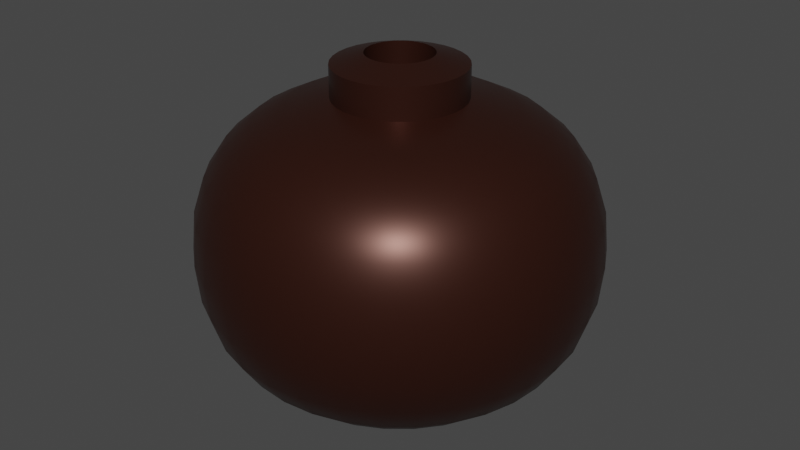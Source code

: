 # Source: firebomb.blend  (saved by Blender 3.6.11; exported with 4.5.12 LTS)
import bpy
from mathutils import Matrix  # noqa: F401  (used for matrix-valued properties, if any)

bpy.ops.wm.read_factory_settings(use_empty=True)
scene = bpy.context.scene
scene.name = 'Scene'

# ---- collections
col_collection = bpy.data.collections.new('Collection'); scene.collection.children.link(col_collection)

# ---- materials (node trees are filled in below, after node groups)
mat_material_001 = bpy.data.materials.new('Material.001')
mat_material_001.use_transparent_shadow = False

# ---- material node trees
mat_material_001.use_nodes = True; mat_material_001.node_tree.nodes.clear()
_N = mat_material_001.node_tree.nodes; _L = mat_material_001.node_tree.links
n0 = _N.new('ShaderNodeBsdfPrincipled'); n0.name = 'Principled BSDF'; n0.location = (10, 300)
n0.distribution = 'GGX'
n0.subsurface_method = 'RANDOM_WALK_SKIN'
n0.inputs[0].default_value = (0.05239, 0.01585, 0.009554, 1.0)
n0.inputs[1].default_value = 0.5818
n0.inputs[2].default_value = 0.3682
n0.inputs[3].default_value = 1.45
n0.inputs[27].default_value = (0.0, 0.0, 0.0, 1.0)
n0.inputs[28].default_value = 1.0
n1 = _N.new('ShaderNodeOutputMaterial'); n1.name = 'Material Output'; n1.location = (300, 300)
_L.new(n0.outputs[0], n1.inputs[0])
n1.is_active_output = True

# ---- world
world_world = bpy.data.worlds.new('World'); scene.world = world_world
world_world.use_nodes = True; world_world.node_tree.nodes.clear()
_N = world_world.node_tree.nodes; _L = world_world.node_tree.links
n0 = _N.new('ShaderNodeOutputWorld'); n0.name = 'World Output'; n0.location = (300, 300)
n1 = _N.new('ShaderNodeBackground'); n1.name = 'Background'; n1.location = (10, 300)
n1.inputs[0].default_value = (0.05088, 0.05088, 0.05088, 1.0)
_L.new(n1.outputs[0], n0.inputs[0])
n0.is_active_output = True
world_world.color = (0.05088, 0.05088, 0.05088)
world_world.use_sun_shadow = False
world_world.sun_shadow_jitter_overblur = 0.0

# ---- meshes
me_sphere = bpy.data.meshes.new('Sphere')
me_sphere.from_pydata([(4.709e-08, 0.03889, 0.04988), (4.709e-08, 0.0582, 0.03735), (4.709e-08, 0.06865, 0.0154), (4.709e-08, 0.07, 0.001748), (4.709e-08, 0.06865, -0.01191), (4.709e-08, 0.0582, -0.03386), (4.827e-08, 0.01161, 0.05472), (0.004442, 0.02233, 0.05378), (0.007587, 0.03814, 0.04988), (0.009657, 0.04855, 0.04466), (0.01135, 0.05708, 0.03735), (0.01262, 0.06343, 0.02762), (0.01339, 0.06734, 0.0154), (0.01366, 0.06865, 0.001748), (0.01339, 0.06734, -0.01191), (0.01262, 0.06343, -0.02413), (0.01135, 0.05708, -0.03386), (0.009657, 0.04855, -0.04117), (0.007587, 0.03814, -0.04639), (0.005226, 0.02627, -0.05007), (0.002664, 0.01339, -0.05291), (-0.002264, 0.01138, 0.05472), (0.008713, 0.02103, 0.05378), (0.01488, 0.03593, 0.04988), (0.01894, 0.04573, 0.04466), (0.02227, 0.05377, 0.03735), (0.02475, 0.05975, 0.02762), (0.02627, 0.06343, 0.0154), (0.02679, 0.06467, 0.001748), (0.02627, 0.06343, -0.01191), (0.02475, 0.05975, -0.02413), (0.02227, 0.05377, -0.03386), (0.01894, 0.04573, -0.04117), (0.01488, 0.03593, -0.04639), (0.01025, 0.02475, -0.05007), (0.005226, 0.01262, -0.05291), (-0.004442, 0.01072, 0.05472), (0.01265, 0.01893, 0.05378), (0.02161, 0.03234, 0.04988), (0.0275, 0.04116, 0.04466), (0.03234, 0.04839, 0.03735), (0.03593, 0.05377, 0.02762), (0.03814, 0.05708, 0.0154), (0.03889, 0.0582, 0.001748), (0.03814, 0.05708, -0.01191), (0.03593, 0.05377, -0.02413), (0.03234, 0.04839, -0.03386), (0.0275, 0.04116, -0.04117), (0.02161, 0.03234, -0.04639), (0.01488, 0.02227, -0.05007), (0.007587, 0.01135, -0.05291), (-0.006448, 0.009651, 0.05472), (0.0161, 0.0161, 0.05378), (0.0275, 0.0275, 0.04988), (0.035, 0.035, 0.04466), (0.04116, 0.04116, 0.03735), (0.04573, 0.04573, 0.02762), (0.04855, 0.04855, 0.0154), (0.0495, 0.0495, 0.001748), (0.04855, 0.04855, -0.01191), (0.04573, 0.04573, -0.02413), (0.04116, 0.04116, -0.03386), (0.035, 0.035, -0.04117), (0.0275, 0.0275, -0.04639), (0.01894, 0.01894, -0.05007), (0.009657, 0.009656, -0.05291), (-0.008207, 0.008207, 0.05472), (0.01893, 0.01265, 0.05378), (0.03234, 0.02161, 0.04988), (0.04116, 0.0275, 0.04466), (0.04839, 0.03234, 0.03735), (0.05377, 0.03593, 0.02762), (0.05708, 0.03814, 0.0154), (0.0582, 0.03889, 0.001748), (0.05708, 0.03814, -0.01191), (0.05377, 0.03593, -0.02413), (0.04839, 0.03234, -0.03386), (0.04116, 0.0275, -0.04117), (0.03234, 0.02161, -0.04639), (0.02227, 0.01488, -0.05007), (0.01135, 0.007587, -0.05291), (-0.00965, 0.006448, 0.05472), (-0.01072, 0.004442, 0.05472), (0.02103, 0.008713, 0.05378), (0.03593, 0.01488, 0.04988), (0.04573, 0.01894, 0.04466), (0.05377, 0.02227, 0.03735), (0.05975, 0.02475, 0.02762), (0.06343, 0.02627, 0.0154), (0.06467, 0.02679, 0.001748), (0.06343, 0.02627, -0.01191), (0.05975, 0.02475, -0.02413), (0.05377, 0.02227, -0.03386), (0.04573, 0.01894, -0.04117), (0.03593, 0.01488, -0.04639), (0.02475, 0.01025, -0.05007), (0.01262, 0.005226, -0.05291), (-0.01138, 0.002264, 0.05472), (0.02233, 0.004442, 0.05378), (0.03814, 0.007587, 0.04988), (0.04855, 0.009656, 0.04466), (0.05708, 0.01135, 0.03735), (0.06343, 0.01262, 0.02762), (0.06734, 0.01339, 0.0154), (0.06866, 0.01366, 0.001748), (0.06734, 0.01339, -0.01191), (0.06343, 0.01262, -0.02413), (0.05708, 0.01135, -0.03386), (0.04855, 0.009656, -0.04117), (0.03814, 0.007587, -0.04639), (0.02627, 0.005226, -0.05007), (0.01339, 0.002664, -0.05291), (-0.01161, 2.158e-08, 0.05472), (0.02277, 1.819e-08, 0.05378), (0.03889, 1.593e-08, 0.04988), (0.0495, 2.063e-08, 0.04466), (0.0582, 1.333e-08, 0.03735), (0.06467, 2.271e-08, 0.02762), (0.06866, 1.333e-08, 0.0154), (0.07, 8.11e-09, 0.001748), (0.06866, 1.333e-08, -0.01191), (0.06467, 2.271e-08, -0.02413), (0.0582, 1.333e-08, -0.03386), (0.0495, 2.063e-08, -0.04117), (0.03889, 1.593e-08, -0.04639), (0.02679, 1.802e-08, -0.05007), (0.01366, 1.88e-08, -0.05291), (-0.01138, -0.002264, 0.05472), (0.02233, -0.004442, 0.05378), (0.03814, -0.007587, 0.04988), (0.04855, -0.009656, 0.04466), (0.05708, -0.01135, 0.03735), (0.06343, -0.01262, 0.02762), (0.06734, -0.01339, 0.0154), (0.06866, -0.01366, 0.001748), (0.06734, -0.01339, -0.01191), (0.06343, -0.01262, -0.02413), (0.05708, -0.01135, -0.03386), (0.04855, -0.009656, -0.04117), (0.03814, -0.007587, -0.04639), (0.02627, -0.005226, -0.05007), (0.01339, -0.002664, -0.05291), (-0.01072, -0.004442, 0.05472), (0.02103, -0.008713, 0.05378), (0.03593, -0.01488, 0.04988), (0.04573, -0.01894, 0.04466), (0.05377, -0.02227, 0.03735), (0.05975, -0.02475, 0.02762), (0.06343, -0.02627, 0.0154), (0.06467, -0.02679, 0.001748), (0.06343, -0.02627, -0.01191), (0.05975, -0.02475, -0.02413), (0.05377, -0.02227, -0.03386), (0.04573, -0.01894, -0.04117), (0.03593, -0.01488, -0.04639), (0.02475, -0.01025, -0.05007), (0.01262, -0.005226, -0.05291), (-0.009651, -0.006448, 0.05472), (0.01893, -0.01265, 0.05378), (0.03234, -0.02161, 0.04988), (0.04116, -0.0275, 0.04466), (0.04839, -0.03234, 0.03735), (0.05377, -0.03593, 0.02762), (0.05708, -0.03814, 0.0154), (0.0582, -0.03889, 0.001748), (0.05708, -0.03814, -0.01191), (0.05377, -0.03593, -0.02413), (0.04839, -0.03234, -0.03386), (0.04116, -0.0275, -0.04117), (0.03234, -0.02161, -0.04639), (0.02227, -0.01488, -0.05007), (0.01135, -0.007587, -0.05291), (-0.008207, -0.008207, 0.05472), (0.0161, -0.0161, 0.05378), (0.0275, -0.0275, 0.04988), (0.035, -0.035, 0.04466), (0.04116, -0.04116, 0.03735), (0.04573, -0.04573, 0.02762), (0.04855, -0.04855, 0.0154), (0.0495, -0.0495, 0.001748), (0.04855, -0.04855, -0.01191), (0.04573, -0.04573, -0.02413), (0.04116, -0.04116, -0.03386), (0.035, -0.035, -0.04117), (0.0275, -0.0275, -0.04639), (0.01894, -0.01894, -0.05007), (0.009657, -0.009656, -0.05291), (-0.006448, -0.009651, 0.05472), (0.01265, -0.01893, 0.05378), (0.02161, -0.03234, 0.04988), (0.0275, -0.04116, 0.04466), (0.03234, -0.04839, 0.03735), (0.03593, -0.05377, 0.02762), (0.03814, -0.05708, 0.0154), (0.03889, -0.0582, 0.001748), (0.03814, -0.05708, -0.01191), (0.03593, -0.05377, -0.02413), (0.03234, -0.04839, -0.03386), (0.0275, -0.04116, -0.04117), (0.02161, -0.03234, -0.04639), (0.01488, -0.02227, -0.05007), (0.007587, -0.01135, -0.05291), (-0.004442, -0.01072, 0.05472), (0.008713, -0.02103, 0.05378), (0.01488, -0.03593, 0.04988), (0.01894, -0.04573, 0.04466), (0.02227, -0.05377, 0.03735), (0.02475, -0.05975, 0.02762), (0.02627, -0.06343, 0.0154), (0.02679, -0.06467, 0.001748), (0.02627, -0.06343, -0.01191), (0.02475, -0.05975, -0.02413), (0.02227, -0.05377, -0.03386), (0.01894, -0.04573, -0.04117), (0.01488, -0.03593, -0.04639), (0.01025, -0.02475, -0.05007), (0.005226, -0.01262, -0.05291), (-0.002264, -0.01138, 0.05472), (0.004442, -0.02233, 0.05378), (0.007587, -0.03814, 0.04988), (0.009657, -0.04855, 0.04466), (0.01135, -0.05708, 0.03735), (0.01262, -0.06343, 0.02762), (0.01339, -0.06734, 0.0154), (0.01366, -0.06865, 0.001748), (0.01339, -0.06734, -0.01191), (0.01262, -0.06343, -0.02413), (0.01135, -0.05708, -0.03386), (0.009657, -0.04855, -0.04117), (0.007587, -0.03814, -0.04639), (0.005226, -0.02627, -0.05007), (0.002664, -0.01339, -0.05291), (4.694e-08, -0.01161, 0.05472), (4.491e-08, -0.02277, 0.05378), (4.031e-08, -0.03889, 0.04988), (4.605e-08, -0.0495, 0.04466), (3.979e-08, -0.0582, 0.03735), (4.918e-08, -0.06467, 0.02762), (3.77e-08, -0.06865, 0.0154), (2.414e-08, -0.07, 0.001748), (3.77e-08, -0.06865, -0.01191), (4.918e-08, -0.06467, -0.02413), (3.979e-08, -0.0582, -0.03386), (4.605e-08, -0.0495, -0.04117), (4.031e-08, -0.03889, -0.04639), (4.344e-08, -0.02679, -0.05007), (4.657e-08, -0.01366, -0.05291), (0.002264, -0.01138, 0.05472), (-0.004442, -0.02233, 0.05378), (-0.007587, -0.03814, 0.04988), (-0.009656, -0.04855, 0.04466), (-0.01135, -0.05708, 0.03735), (-0.01262, -0.06343, 0.02762), (-0.01339, -0.06734, 0.0154), (-0.01366, -0.06865, 0.001748), (-0.01339, -0.06734, -0.01191), (-0.01262, -0.06343, -0.02413), (-0.01135, -0.05708, -0.03386), (-0.009656, -0.04855, -0.04117), (-0.007587, -0.03814, -0.04639), (-0.005226, -0.02627, -0.05007), (-0.002664, -0.01339, -0.05291), (0.004442, -0.01072, 0.05472), (-0.008713, -0.02103, 0.05378), (-0.01488, -0.03593, 0.04988), (-0.01894, -0.04573, 0.04466), (-0.02227, -0.05377, 0.03735), (-0.02475, -0.05975, 0.02762), (-0.02627, -0.06343, 0.0154), (-0.02679, -0.06467, 0.001748), (-0.02627, -0.06343, -0.01191), (-0.02475, -0.05975, -0.02413), (-0.02227, -0.05377, -0.03386), (-0.01894, -0.04573, -0.04117), (-0.01488, -0.03593, -0.04639), (-0.01025, -0.02475, -0.05007), (-0.005226, -0.01262, -0.05291), (0.006448, -0.009651, 0.05472), (-0.01265, -0.01893, 0.05378), (-0.02161, -0.03234, 0.04988), (-0.0275, -0.04116, 0.04466), (-0.03234, -0.04839, 0.03735), (-0.03593, -0.05377, 0.02762), (-0.03814, -0.05708, 0.0154), (-0.03889, -0.0582, 0.001748), (-0.03814, -0.05708, -0.01191), (-0.03593, -0.05377, -0.02413), (-0.03234, -0.04839, -0.03386), (-0.0275, -0.04116, -0.04117), (-0.02161, -0.03234, -0.04639), (-0.01488, -0.02227, -0.05007), (-0.007587, -0.01135, -0.05291), (0.008207, -0.008207, 0.05472), (-0.0161, -0.0161, 0.05378), (-0.0275, -0.0275, 0.04988), (-0.035, -0.035, 0.04466), (-0.04116, -0.04116, 0.03735), (-0.04573, -0.04573, 0.02762), (-0.04855, -0.04855, 0.0154), (-0.0495, -0.0495, 0.001748), (-0.04855, -0.04855, -0.01191), (-0.04573, -0.04573, -0.02413), (-0.04116, -0.04116, -0.03386), (-0.035, -0.035, -0.04117), (-0.0275, -0.0275, -0.04639), (-0.01894, -0.01894, -0.05007), (-0.009656, -0.009656, -0.05291), (4.709e-08, 1.958e-08, -0.05425), (0.009651, -0.006448, 0.05472), (-0.01893, -0.01265, 0.05378), (-0.03234, -0.02161, 0.04988), (-0.04116, -0.0275, 0.04466), (-0.04839, -0.03234, 0.03735), (-0.05377, -0.03593, 0.02762), (-0.05708, -0.03814, 0.0154), (-0.0582, -0.03889, 0.001748), (-0.05708, -0.03814, -0.01191), (-0.05377, -0.03593, -0.02413), (-0.04839, -0.03234, -0.03386), (-0.04116, -0.0275, -0.04117), (-0.03234, -0.02161, -0.04639), (-0.02227, -0.01488, -0.05007), (-0.01135, -0.007587, -0.05291), (0.01072, -0.004442, 0.05472), (-0.02103, -0.008713, 0.05378), (-0.03593, -0.01488, 0.04988), (-0.04573, -0.01894, 0.04466), (-0.05377, -0.02227, 0.03735), (-0.05975, -0.02475, 0.02762), (-0.06343, -0.02627, 0.0154), (-0.06467, -0.02679, 0.001748), (-0.06343, -0.02627, -0.01191), (-0.05975, -0.02475, -0.02413), (-0.05377, -0.02227, -0.03386), (-0.04573, -0.01894, -0.04117), (-0.03593, -0.01488, -0.04639), (-0.02475, -0.01025, -0.05007), (-0.01262, -0.005226, -0.05291), (0.01138, -0.002264, 0.05472), (-0.02233, -0.004442, 0.05378), (-0.03814, -0.007587, 0.04988), (-0.04855, -0.009656, 0.04466), (-0.05708, -0.01135, 0.03735), (-0.06343, -0.01262, 0.02762), (-0.06734, -0.01339, 0.0154), (-0.06865, -0.01366, 0.001748), (-0.06734, -0.01339, -0.01191), (-0.06343, -0.01262, -0.02413), (-0.05708, -0.01135, -0.03386), (-0.04855, -0.009656, -0.04117), (-0.03814, -0.007587, -0.04639), (-0.02627, -0.005226, -0.05007), (-0.01339, -0.002664, -0.05291), (0.01161, 1.981e-08, 0.05472), (-0.02277, 2.263e-08, 0.05378), (-0.03889, 3.002e-08, 0.04988), (-0.0495, 2.167e-08, 0.04466), (-0.0582, 3.106e-08, 0.03735), (-0.06467, 2.063e-08, 0.02762), (-0.06865, 3.836e-08, 0.0154), (-0.07, 5.088e-08, 0.001748), (-0.06865, 3.836e-08, -0.01191), (-0.06467, 2.063e-08, -0.02413), (-0.0582, 3.106e-08, -0.03386), (-0.0495, 2.167e-08, -0.04117), (-0.03889, 3.002e-08, -0.04639), (-0.02679, 2.323e-08, -0.05007), (-0.01366, 2.089e-08, -0.05291), (0.01138, 0.002264, 0.05472), (-0.02233, 0.004442, 0.05378), (-0.03814, 0.007587, 0.04988), (-0.04855, 0.009656, 0.04466), (-0.05708, 0.01135, 0.03735), (-0.06343, 0.01262, 0.02762), (-0.06734, 0.01339, 0.0154), (-0.06865, 0.01366, 0.001748), (-0.06734, 0.01339, -0.01191), (-0.06343, 0.01262, -0.02413), (-0.05708, 0.01135, -0.03386), (-0.04855, 0.009656, -0.04117), (-0.03814, 0.007587, -0.04639), (-0.02627, 0.005226, -0.05007), (-0.01339, 0.002664, -0.05291), (0.01072, 0.004442, 0.05472), (-0.02103, 0.008713, 0.05378), (-0.03593, 0.01488, 0.04988), (-0.04573, 0.01894, 0.04466), (-0.05377, 0.02227, 0.03735), (-0.05975, 0.02475, 0.02762), (-0.06343, 0.02627, 0.0154), (-0.06467, 0.02679, 0.001748), (-0.06343, 0.02627, -0.01191), (-0.05975, 0.02475, -0.02413), (-0.05377, 0.02227, -0.03386), (-0.04573, 0.01894, -0.04117), (-0.03593, 0.01488, -0.04639), (-0.02475, 0.01025, -0.05007), (-0.01262, 0.005226, -0.05291), (4.738e-08, 2.048e-08, 0.05586), (-0.01893, 0.01265, 0.05378), (-0.03234, 0.02161, 0.04988), (-0.04116, 0.0275, 0.04466), (-0.04839, 0.03234, 0.03735), (-0.05377, 0.03593, 0.02762), (-0.05708, 0.03814, 0.0154), (-0.0582, 0.03889, 0.001748), (-0.05708, 0.03814, -0.01191), (-0.05377, 0.03593, -0.02413), (-0.04839, 0.03234, -0.03386), (-0.04116, 0.0275, -0.04117), (-0.03234, 0.02161, -0.04639), (-0.02227, 0.01488, -0.05007), (-0.01135, 0.007587, -0.05291), (0.009651, 0.006448, 0.05472), (-0.0161, 0.0161, 0.05378), (-0.0275, 0.0275, 0.04988), (-0.035, 0.035, 0.04466), (-0.04116, 0.04116, 0.03735), (-0.04573, 0.04573, 0.02762), (-0.04855, 0.04855, 0.0154), (-0.0495, 0.0495, 0.001748), (-0.04855, 0.04855, -0.01191), (-0.04573, 0.04573, -0.02413), (-0.04116, 0.04116, -0.03386), (-0.035, 0.035, -0.04117), (-0.0275, 0.0275, -0.04639), (-0.01894, 0.01894, -0.05007), (-0.009656, 0.009656, -0.05291), (0.008207, 0.008207, 0.05472), (-0.01265, 0.01893, 0.05378), (-0.02161, 0.03234, 0.04988), (-0.0275, 0.04116, 0.04466), (-0.03234, 0.04839, 0.03735), (-0.03593, 0.05377, 0.02762), (-0.03814, 0.05708, 0.0154), (-0.03889, 0.0582, 0.001748), (-0.03814, 0.05708, -0.01191), (-0.03593, 0.05377, -0.02413), (-0.03234, 0.04839, -0.03386), (-0.0275, 0.04116, -0.04117), (-0.02161, 0.03234, -0.04639), (-0.01488, 0.02227, -0.05007), (-0.007587, 0.01135, -0.05291), (0.006448, 0.009651, 0.05472), (-0.008713, 0.02103, 0.05378), (-0.01488, 0.03593, 0.04988), (-0.01894, 0.04573, 0.04466), (-0.02227, 0.05377, 0.03735), (-0.02475, 0.05975, 0.02762), (-0.02627, 0.06343, 0.0154), (-0.02679, 0.06467, 0.001748), (-0.02627, 0.06343, -0.01191), (-0.02475, 0.05975, -0.02413), (-0.02227, 0.05377, -0.03386), (-0.01894, 0.04573, -0.04117), (-0.01488, 0.03593, -0.04639), (-0.01025, 0.02475, -0.05007), (-0.005226, 0.01262, -0.05291), (0.002264, 0.01138, 0.05472), (-0.004442, 0.02233, 0.05378), (-0.007587, 0.03814, 0.04988), (-0.009656, 0.04855, 0.04466), (-0.01135, 0.05708, 0.03735), (-0.01262, 0.06343, 0.02762), (-0.01339, 0.06734, 0.0154), (-0.01366, 0.06865, 0.001748), (-0.01339, 0.06734, -0.01191), (-0.01262, 0.06343, -0.02413), (-0.01135, 0.05708, -0.03386), (-0.009656, 0.04855, -0.04117), (-0.007587, 0.03814, -0.04639), (-0.005226, 0.02627, -0.05007), (-0.002664, 0.01339, -0.05291), (0.004442, 0.01072, 0.05472), (5.2e-08, 0.02277, 0.05378), (5.335e-08, 0.0495, 0.04466), (5.126e-08, 0.06467, 0.02762), (5.126e-08, 0.06467, -0.02413), (5.335e-08, 0.0495, -0.04117), (6.221e-08, 0.03889, -0.04639), (5.178e-08, 0.02679, -0.05007), (4.813e-08, 0.01366, -0.05291), (0.005226, 0.01262, -0.05291), (0.002664, 0.01339, -0.05291), (0.007587, 0.01135, -0.05291), (0.009657, 0.009656, -0.05291), (0.01135, 0.007587, -0.05291), (0.01262, 0.005226, -0.05291), (0.01339, 0.002664, -0.05291), (0.01366, 1.88e-08, -0.05291), (0.01339, -0.002664, -0.05291), (0.01262, -0.005226, -0.05291), (0.01135, -0.007587, -0.05291), (0.009657, -0.009656, -0.05291), (0.007587, -0.01135, -0.05291), (0.005226, -0.01262, -0.05291), (0.002664, -0.01339, -0.05291), (4.657e-08, -0.01366, -0.05291), (-0.002664, -0.01339, -0.05291), (-0.005226, -0.01262, -0.05291), (-0.007587, -0.01135, -0.05291), (-0.009656, -0.009656, -0.05291), (-0.01135, -0.007587, -0.05291), (-0.01262, -0.005226, -0.05291), (-0.01339, -0.002664, -0.05291), (-0.01366, 2.089e-08, -0.05291), (-0.01339, 0.002664, -0.05291), (-0.01262, 0.005226, -0.05291), (-0.01135, 0.007587, -0.05291), (-0.009656, 0.009656, -0.05291), (-0.007587, 0.01135, -0.05291), (-0.005226, 0.01262, -0.05291), (-0.002664, 0.01339, -0.05291), (4.813e-08, 0.01366, -0.05291), (0.002264, 0.01138, 0.0684), (0.004442, 0.02233, 0.06494), (0.004442, 0.01072, 0.0684), (0.008713, 0.02103, 0.06494), (0.006448, 0.009651, 0.0684), (0.01265, 0.01893, 0.06494), (0.008207, 0.008207, 0.0684), (0.0161, 0.0161, 0.06494), (0.009651, 0.006448, 0.0684), (0.01893, 0.01265, 0.06494), (0.01072, 0.004442, 0.0684), (0.02103, 0.008713, 0.06494), (0.01138, 0.002264, 0.0684), (0.02233, 0.004442, 0.06494), (0.01161, 1.973e-08, 0.0684), (0.02277, 1.907e-08, 0.06494), (0.01138, -0.002264, 0.0684), (0.02233, -0.004442, 0.06494), (0.01072, -0.004442, 0.0684), (0.02103, -0.008713, 0.06494), (0.009651, -0.006448, 0.0684), (0.01893, -0.01265, 0.06494), (0.008207, -0.008207, 0.0684), (0.0161, -0.0161, 0.06494), (0.006448, -0.009651, 0.0684), (0.01265, -0.01893, 0.06494), (0.004442, -0.01072, 0.0684), (0.008713, -0.02103, 0.06494), (0.002264, -0.01138, 0.0684), (0.004442, -0.02233, 0.06494), (4.649e-08, -0.01161, 0.0684), (4.383e-08, -0.02277, 0.06494), (-0.002264, -0.01138, 0.0684), (-0.004442, -0.02233, 0.06494), (-0.004442, -0.01072, 0.0684), (-0.008713, -0.02103, 0.06494), (-0.006448, -0.009651, 0.0684), (-0.01265, -0.01893, 0.06494), (-0.008207, -0.008207, 0.0684), (-0.0161, -0.0161, 0.06494), (-0.009651, -0.006448, 0.0684), (-0.01893, -0.01265, 0.06494), (-0.01072, -0.004442, 0.0684), (-0.02103, -0.008713, 0.06494), (-0.01138, -0.002264, 0.0684), (-0.02233, -0.004442, 0.06494), (-0.01161, 2.151e-08, 0.0684), (-0.02277, 2.35e-08, 0.06494), (-0.01138, 0.002264, 0.0684), (-0.02233, 0.004442, 0.06494), (-0.01072, 0.004442, 0.0684), (-0.02103, 0.008713, 0.06494), (-0.00965, 0.006448, 0.0684), (-0.01893, 0.01265, 0.06494), (-0.008207, 0.008207, 0.0684), (-0.0161, 0.0161, 0.06494), (-0.006448, 0.009651, 0.0684), (-0.01265, 0.01893, 0.06494), (-0.004442, 0.01072, 0.0684), (-0.008713, 0.02103, 0.06494), (-0.002264, 0.01138, 0.0684), (-0.004442, 0.02233, 0.06494), (4.782e-08, 0.01161, 0.0684), (5.092e-08, 0.02277, 0.06494)], [], [(476, 1, 10, 11), (480, 479, 18, 19), (2, 476, 11, 12), (513, 480, 19, 483), (3, 2, 12, 13), (21, 398, 6), (307, 481, 20), (4, 3, 13, 14), (36, 398, 21), (477, 4, 14, 15), (0, 474, 7, 8), (5, 477, 15, 16), (475, 0, 8, 9), (478, 5, 16, 17), (1, 475, 9, 10), (479, 478, 17, 18), (17, 16, 31, 32), (10, 9, 24, 25), (18, 17, 32, 33), (11, 10, 25, 26), (19, 18, 33, 34), (12, 11, 26, 27), (483, 19, 34, 482), (13, 12, 27, 28), (51, 398, 36), (307, 20, 35), (14, 13, 28, 29), (66, 398, 51), (15, 14, 29, 30), (8, 7, 22, 23), (16, 15, 30, 31), (9, 8, 23, 24), (307, 35, 50), (29, 28, 43, 44), (81, 398, 66), (30, 29, 44, 45), (23, 22, 37, 38), (31, 30, 45, 46), (24, 23, 38, 39), (32, 31, 46, 47), (25, 24, 39, 40), (33, 32, 47, 48), (26, 25, 40, 41), (34, 33, 48, 49), (27, 26, 41, 42), (482, 34, 49, 484), (28, 27, 42, 43), (82, 398, 81), (48, 47, 62, 63), (41, 40, 55, 56), (49, 48, 63, 64), (42, 41, 56, 57), (484, 49, 64, 485), (43, 42, 57, 58), (97, 398, 82), (307, 50, 65), (44, 43, 58, 59), (112, 398, 97), (45, 44, 59, 60), (38, 37, 52, 53), (46, 45, 60, 61), (39, 38, 53, 54), (47, 46, 61, 62), (40, 39, 54, 55), (127, 398, 112), (60, 59, 74, 75), (53, 52, 67, 68), (61, 60, 75, 76), (54, 53, 68, 69), (62, 61, 76, 77), (55, 54, 69, 70), (63, 62, 77, 78), (56, 55, 70, 71), (64, 63, 78, 79), (57, 56, 71, 72), (485, 64, 79, 486), (58, 57, 72, 73), (142, 398, 127), (307, 65, 80), (59, 58, 73, 74), (71, 70, 86, 87), (79, 78, 94, 95), (72, 71, 87, 88), (486, 79, 95, 487), (73, 72, 88, 89), (157, 398, 142), (307, 80, 96), (74, 73, 89, 90), (172, 398, 157), (75, 74, 90, 91), (68, 67, 83, 84), (76, 75, 91, 92), (69, 68, 84, 85), (77, 76, 92, 93), (70, 69, 85, 86), (78, 77, 93, 94), (91, 90, 105, 106), (84, 83, 98, 99), (92, 91, 106, 107), (85, 84, 99, 100), (93, 92, 107, 108), (86, 85, 100, 101), (94, 93, 108, 109), (87, 86, 101, 102), (95, 94, 109, 110), (88, 87, 102, 103), (487, 95, 110, 488), (89, 88, 103, 104), (187, 398, 172), (307, 96, 111), (90, 89, 104, 105), (202, 398, 187), (110, 109, 124, 125), (103, 102, 117, 118), (488, 110, 125, 489), (104, 103, 118, 119), (217, 398, 202), (307, 111, 126), (105, 104, 119, 120), (232, 398, 217), (106, 105, 120, 121), (99, 98, 113, 114), (107, 106, 121, 122), (100, 99, 114, 115), (108, 107, 122, 123), (101, 100, 115, 116), (109, 108, 123, 124), (102, 101, 116, 117), (114, 113, 128, 129), (122, 121, 136, 137), (115, 114, 129, 130), (123, 122, 137, 138), (116, 115, 130, 131), (124, 123, 138, 139), (117, 116, 131, 132), (125, 124, 139, 140), (118, 117, 132, 133), (489, 125, 140, 490), (119, 118, 133, 134), (247, 398, 232), (307, 126, 141), (120, 119, 134, 135), (262, 398, 247), (121, 120, 135, 136), (133, 132, 147, 148), (490, 140, 155, 491), (134, 133, 148, 149), (277, 398, 262), (307, 141, 156), (135, 134, 149, 150), (292, 398, 277), (136, 135, 150, 151), (129, 128, 143, 144), (137, 136, 151, 152), (130, 129, 144, 145), (138, 137, 152, 153), (131, 130, 145, 146), (139, 138, 153, 154), (132, 131, 146, 147), (140, 139, 154, 155), (152, 151, 166, 167), (145, 144, 159, 160), (153, 152, 167, 168), (146, 145, 160, 161), (154, 153, 168, 169), (147, 146, 161, 162), (155, 154, 169, 170), (148, 147, 162, 163), (491, 155, 170, 492), (149, 148, 163, 164), (308, 398, 292), (307, 156, 171), (150, 149, 164, 165), (323, 398, 308), (151, 150, 165, 166), (144, 143, 158, 159), (492, 170, 185, 493), (164, 163, 178, 179), (338, 398, 323), (307, 171, 186), (165, 164, 179, 180), (353, 398, 338), (166, 165, 180, 181), (159, 158, 173, 174), (167, 166, 181, 182), (160, 159, 174, 175), (168, 167, 182, 183), (161, 160, 175, 176), (169, 168, 183, 184), (162, 161, 176, 177), (170, 169, 184, 185), (163, 162, 177, 178), (183, 182, 197, 198), (176, 175, 190, 191), (184, 183, 198, 199), (177, 176, 191, 192), (185, 184, 199, 200), (178, 177, 192, 193), (493, 185, 200, 494), (179, 178, 193, 194), (368, 398, 353), (307, 186, 201), (180, 179, 194, 195), (383, 398, 368), (181, 180, 195, 196), (174, 173, 188, 189), (182, 181, 196, 197), (175, 174, 189, 190), (413, 398, 383), (307, 201, 216), (195, 194, 209, 210), (428, 398, 413), (196, 195, 210, 211), (189, 188, 203, 204), (197, 196, 211, 212), (190, 189, 204, 205), (198, 197, 212, 213), (191, 190, 205, 206), (199, 198, 213, 214), (192, 191, 206, 207), (200, 199, 214, 215), (193, 192, 207, 208), (494, 200, 215, 495), (194, 193, 208, 209), (206, 205, 220, 221), (214, 213, 228, 229), (207, 206, 221, 222), (215, 214, 229, 230), (208, 207, 222, 223), (495, 215, 230, 496), (209, 208, 223, 224), (443, 398, 428), (307, 216, 231), (210, 209, 224, 225), (473, 398, 443), (211, 210, 225, 226), (204, 203, 218, 219), (212, 211, 226, 227), (205, 204, 219, 220), (213, 212, 227, 228), (225, 224, 239, 240), (458, 398, 473), (226, 225, 240, 241), (219, 218, 233, 234), (227, 226, 241, 242), (220, 219, 234, 235), (228, 227, 242, 243), (221, 220, 235, 236), (229, 228, 243, 244), (222, 221, 236, 237), (230, 229, 244, 245), (223, 222, 237, 238), (496, 230, 245, 497), (224, 223, 238, 239), (6, 398, 458), (307, 231, 246), (244, 243, 258, 259), (237, 236, 251, 252), (245, 244, 259, 260), (238, 237, 252, 253), (497, 245, 260, 498), (239, 238, 253, 254), (399, 384, 565, 567), (307, 246, 261), (240, 239, 254, 255), (278, 263, 549, 551), (241, 240, 255, 256), (234, 233, 248, 249), (242, 241, 256, 257), (235, 234, 249, 250), (243, 242, 257, 258), (236, 235, 250, 251), (233, 218, 543, 545), (256, 255, 270, 271), (249, 248, 263, 264), (257, 256, 271, 272), (250, 249, 264, 265), (258, 257, 272, 273), (251, 250, 265, 266), (259, 258, 273, 274), (252, 251, 266, 267), (260, 259, 274, 275), (253, 252, 267, 268), (498, 260, 275, 499), (254, 253, 268, 269), (67, 52, 521, 523), (307, 261, 276), (255, 254, 269, 270), (267, 266, 281, 282), (275, 274, 289, 290), (268, 267, 282, 283), (499, 275, 290, 500), (269, 268, 283, 284), (444, 429, 571, 573), (307, 276, 291), (270, 269, 284, 285), (324, 309, 555, 557), (271, 270, 285, 286), (264, 263, 278, 279), (272, 271, 286, 287), (265, 264, 279, 280), (273, 272, 287, 288), (266, 265, 280, 281), (274, 273, 288, 289), (286, 285, 300, 301), (279, 278, 293, 294), (287, 286, 301, 302), (280, 279, 294, 295), (288, 287, 302, 303), (281, 280, 295, 296), (289, 288, 303, 304), (282, 281, 296, 297), (290, 289, 304, 305), (283, 282, 297, 298), (500, 290, 305, 501), (284, 283, 298, 299), (83, 67, 523, 525), (307, 291, 306), (285, 284, 299, 300), (37, 22, 517, 519), (305, 304, 320, 321), (298, 297, 313, 314), (501, 305, 321, 502), (299, 298, 314, 315), (203, 188, 539, 541), (307, 306, 322), (300, 299, 315, 316), (293, 278, 551, 553), (301, 300, 316, 317), (294, 293, 309, 310), (302, 301, 317, 318), (295, 294, 310, 311), (303, 302, 318, 319), (296, 295, 311, 312), (304, 303, 319, 320), (297, 296, 312, 313), (318, 317, 332, 333), (311, 310, 325, 326), (319, 318, 333, 334), (312, 311, 326, 327), (320, 319, 334, 335), (313, 312, 327, 328), (321, 320, 335, 336), (314, 313, 328, 329), (502, 321, 336, 503), (315, 314, 329, 330), (369, 354, 561, 563), (307, 322, 337), (316, 315, 330, 331), (128, 113, 529, 531), (317, 316, 331, 332), (310, 309, 324, 325), (503, 336, 351, 504), (330, 329, 344, 345), (248, 233, 545, 547), (307, 337, 352), (331, 330, 345, 346), (7, 474, 577, 515), (332, 331, 346, 347), (325, 324, 339, 340), (333, 332, 347, 348), (326, 325, 340, 341), (334, 333, 348, 349), (327, 326, 341, 342), (335, 334, 349, 350), (328, 327, 342, 343), (336, 335, 350, 351), (329, 328, 343, 344), (341, 340, 355, 356), (349, 348, 363, 364), (342, 341, 356, 357), (350, 349, 364, 365), (343, 342, 357, 358), (351, 350, 365, 366), (344, 343, 358, 359), (504, 351, 366, 505), (345, 344, 359, 360), (414, 399, 567, 569), (307, 352, 367), (346, 345, 360, 361), (173, 158, 535, 537), (347, 346, 361, 362), (340, 339, 354, 355), (348, 347, 362, 363), (360, 359, 374, 375), (459, 444, 573, 575), (307, 367, 382), (361, 360, 375, 376), (98, 83, 525, 527), (362, 361, 376, 377), (355, 354, 369, 370), (363, 362, 377, 378), (356, 355, 370, 371), (364, 363, 378, 379), (357, 356, 371, 372), (365, 364, 379, 380), (358, 357, 372, 373), (366, 365, 380, 381), (359, 358, 373, 374), (505, 366, 381, 506), (379, 378, 393, 394), (372, 371, 386, 387), (380, 379, 394, 395), (373, 372, 387, 388), (381, 380, 395, 396), (374, 373, 388, 389), (506, 381, 396, 507), (375, 374, 389, 390), (52, 37, 519, 521), (307, 382, 397), (376, 375, 390, 391), (339, 324, 557, 559), (377, 376, 391, 392), (370, 369, 384, 385), (378, 377, 392, 393), (371, 370, 385, 386), (218, 203, 541, 543), (307, 397, 412), (391, 390, 405, 406), (384, 369, 563, 565), (392, 391, 406, 407), (385, 384, 399, 400), (393, 392, 407, 408), (386, 385, 400, 401), (394, 393, 408, 409), (387, 386, 401, 402), (395, 394, 409, 410), (388, 387, 402, 403), (396, 395, 410, 411), (389, 388, 403, 404), (507, 396, 411, 508), (390, 389, 404, 405), (402, 401, 416, 417), (410, 409, 424, 425), (403, 402, 417, 418), (411, 410, 425, 426), (404, 403, 418, 419), (508, 411, 426, 509), (405, 404, 419, 420), (143, 128, 531, 533), (307, 412, 427), (406, 405, 420, 421), (22, 7, 515, 517), (407, 406, 421, 422), (400, 399, 414, 415), (408, 407, 422, 423), (401, 400, 415, 416), (409, 408, 423, 424), (421, 420, 435, 436), (309, 293, 553, 555), (422, 421, 436, 437), (415, 414, 429, 430), (423, 422, 437, 438), (416, 415, 430, 431), (424, 423, 438, 439), (417, 416, 431, 432), (425, 424, 439, 440), (418, 417, 432, 433), (426, 425, 440, 441), (419, 418, 433, 434), (509, 426, 441, 510), (420, 419, 434, 435), (188, 173, 537, 539), (307, 427, 442), (440, 439, 454, 455), (433, 432, 447, 448), (441, 440, 455, 456), (434, 433, 448, 449), (510, 441, 456, 511), (435, 434, 449, 450), (354, 339, 559, 561), (307, 442, 457), (436, 435, 450, 451), (429, 414, 569, 571), (437, 436, 451, 452), (430, 429, 444, 445), (438, 437, 452, 453), (431, 430, 445, 446), (439, 438, 453, 454), (432, 431, 446, 447), (452, 451, 466, 467), (445, 444, 459, 460), (453, 452, 467, 468), (446, 445, 460, 461), (454, 453, 468, 469), (447, 446, 461, 462), (455, 454, 469, 470), (448, 447, 462, 463), (456, 455, 470, 471), (449, 448, 463, 464), (511, 456, 471, 512), (450, 449, 464, 465), (263, 248, 547, 549), (307, 457, 472), (451, 450, 465, 466), (474, 459, 575, 577), (471, 470, 479, 480), (464, 463, 476, 2), (512, 471, 480, 513), (465, 464, 2, 3), (113, 98, 527, 529), (307, 472, 481), (466, 465, 3, 4), (158, 143, 533, 535), (467, 466, 4, 477), (460, 459, 474, 0), (468, 467, 477, 5), (461, 460, 0, 475), (469, 468, 5, 478), (462, 461, 475, 1), (470, 469, 478, 479), (463, 462, 1, 476), (35, 20, 483, 482), (50, 35, 482, 484), (65, 50, 484, 485), (80, 65, 485, 486), (96, 80, 486, 487), (111, 96, 487, 488), (126, 111, 488, 489), (141, 126, 489, 490), (156, 141, 490, 491), (171, 156, 491, 492), (186, 171, 492, 493), (201, 186, 493, 494), (216, 201, 494, 495), (231, 216, 495, 496), (246, 231, 496, 497), (261, 246, 497, 498), (276, 261, 498, 499), (291, 276, 499, 500), (306, 291, 500, 501), (322, 306, 501, 502), (337, 322, 502, 503), (352, 337, 503, 504), (367, 352, 504, 505), (382, 367, 505, 506), (397, 382, 506, 507), (412, 397, 507, 508), (427, 412, 508, 509), (442, 427, 509, 510), (457, 442, 510, 511), (472, 457, 511, 512), (481, 472, 512, 513), (20, 481, 513, 483), (544, 542, 247, 232), (577, 576, 514, 515), (526, 524, 383, 368), (515, 514, 516, 517), (517, 516, 518, 519), (562, 560, 112, 97), (570, 568, 66, 51), (519, 518, 520, 521), (521, 520, 522, 523), (552, 550, 187, 172), (534, 532, 323, 308), (523, 522, 524, 525), (514, 576, 6, 458), (525, 524, 526, 527), (516, 514, 458, 473), (527, 526, 528, 529), (560, 558, 127, 112), (529, 528, 530, 531), (542, 540, 262, 247), (531, 530, 532, 533), (524, 522, 413, 383), (533, 532, 534, 535), (568, 566, 81, 66), (535, 534, 536, 537), (550, 548, 202, 187), (537, 536, 538, 539), (532, 530, 338, 323), (539, 538, 540, 541), (576, 574, 21, 6), (541, 540, 542, 543), (543, 542, 544, 545), (558, 556, 142, 127), (540, 538, 277, 262), (545, 544, 546, 547), (547, 546, 548, 549), (522, 520, 428, 413), (548, 546, 217, 202), (549, 548, 550, 551), (530, 528, 353, 338), (551, 550, 552, 553), (566, 564, 82, 81), (553, 552, 554, 555), (574, 572, 36, 21), (555, 554, 556, 557), (556, 554, 157, 142), (557, 556, 558, 559), (538, 536, 292, 277), (559, 558, 560, 561), (520, 518, 443, 428), (561, 560, 562, 563), (564, 562, 97, 82), (563, 562, 564, 565), (546, 544, 232, 217), (565, 564, 566, 567), (528, 526, 368, 353), (567, 566, 568, 569), (569, 568, 570, 571), (572, 570, 51, 36), (554, 552, 172, 157), (571, 570, 572, 573), (536, 534, 308, 292), (573, 572, 574, 575), (518, 516, 473, 443), (575, 574, 576, 577)])
me_sphere.polygons.foreach_set('use_smooth', [True] * 608)
_uv = me_sphere.uv_layers.new(name='UVMap')
_uv.uv.foreach_set('vector', [0.1572, 0.05457, 0.2518, 0.01315, 0.2823, 0.09636, 0.2173, 0.1372, 0.2711, 0.6598, 0.1898, 0.6442, 0.2118, 0.6016, 0.2758, 0.6302, 0.0758, 0.1335, 0.1572, 0.05457, 0.2173, 0.1372, 0.1588, 0.1954, 0.3402, 0.6505, 0.2711, 0.6598, 0.2758, 0.6302, 0.3398, 0.6374, 0.01989, 0.2372, 0.0758, 0.1335, 0.1588, 0.1954, 0.1167, 0.2712, 0.8443, 0.2925, 0.782, 0.2647, 0.854, 0.2819, 0.4014, 0.6318, 0.3402, 0.6505, 0.3398, 0.6374, 4.776e-08, 0.3513, 0.01989, 0.2372, 0.1167, 0.2712, 0.09756, 0.3546, 0.8353, 0.3006, 0.782, 0.2647, 0.8443, 0.2925, 0.01629, 0.4553, 4.776e-08, 0.3513, 0.09756, 0.3546, 0.103, 0.4327, 0.4449, 0.01274, 0.5637, 0.06053, 0.554, 0.09245, 0.437, 0.06849, 0.05695, 0.5377, 0.01629, 0.4553, 0.103, 0.4327, 0.1252, 0.4985, 0.3482, -1.965e-08, 0.4449, 0.01274, 0.437, 0.06849, 0.3555, 0.07345, 0.1154, 0.6013, 0.05695, 0.5377, 0.1252, 0.4985, 0.1608, 0.5552, 0.2518, 0.01315, 0.3482, -1.965e-08, 0.3555, 0.07345, 0.2823, 0.09636, 0.1898, 0.6442, 0.1154, 0.6013, 0.1608, 0.5552, 0.2118, 0.6016, 0.1608, 0.5552, 0.1252, 0.4985, 0.1804, 0.4768, 0.2028, 0.5259, 0.2823, 0.09636, 0.3555, 0.07345, 0.3707, 0.1317, 0.3133, 0.1567, 0.2118, 0.6016, 0.1608, 0.5552, 0.2028, 0.5259, 0.2378, 0.5705, 0.2173, 0.1372, 0.2823, 0.09636, 0.3133, 0.1567, 0.2633, 0.192, 0.2758, 0.6302, 0.2118, 0.6016, 0.2378, 0.5705, 0.2858, 0.6063, 0.1588, 0.1954, 0.2173, 0.1372, 0.2633, 0.192, 0.2207, 0.2408, 0.3398, 0.6374, 0.2758, 0.6302, 0.2858, 0.6063, 0.3415, 0.6259, 0.1167, 0.2712, 0.1588, 0.1954, 0.2207, 0.2408, 0.188, 0.2993, 0.8266, 0.3067, 0.782, 0.2647, 0.8353, 0.3006, 0.4014, 0.6318, 0.3398, 0.6374, 0.3415, 0.6259, 0.09756, 0.3546, 0.1167, 0.2712, 0.188, 0.2993, 0.1723, 0.363, 0.8183, 0.3113, 0.782, 0.2647, 0.8266, 0.3067, 0.103, 0.4327, 0.09756, 0.3546, 0.1723, 0.363, 0.1707, 0.423, 0.437, 0.06849, 0.554, 0.09245, 0.5479, 0.1239, 0.4387, 0.1178, 0.1252, 0.4985, 0.103, 0.4327, 0.1707, 0.423, 0.1804, 0.4768, 0.3555, 0.07345, 0.437, 0.06849, 0.4387, 0.1178, 0.3707, 0.1317, 0.4014, 0.6318, 0.3415, 0.6259, 0.3452, 0.6151, 0.1723, 0.363, 0.188, 0.2993, 0.2438, 0.3221, 0.2284, 0.3723, 0.8105, 0.3148, 0.782, 0.2647, 0.8183, 0.3113, 0.1707, 0.423, 0.1723, 0.363, 0.2284, 0.3723, 0.2233, 0.4206, 0.4387, 0.1178, 0.5479, 0.1239, 0.5455, 0.1537, 0.4454, 0.1613, 0.1804, 0.4768, 0.1707, 0.423, 0.2233, 0.4206, 0.2276, 0.465, 0.3707, 0.1317, 0.4387, 0.1178, 0.4454, 0.1613, 0.3886, 0.1786, 0.2028, 0.5259, 0.1804, 0.4768, 0.2276, 0.465, 0.2404, 0.5074, 0.3133, 0.1567, 0.3707, 0.1317, 0.3886, 0.1786, 0.3426, 0.2036, 0.2378, 0.5705, 0.2028, 0.5259, 0.2404, 0.5074, 0.2638, 0.5484, 0.2633, 0.192, 0.3133, 0.1567, 0.3426, 0.2036, 0.3035, 0.235, 0.2858, 0.6063, 0.2378, 0.5705, 0.2638, 0.5484, 0.299, 0.5869, 0.2207, 0.2408, 0.2633, 0.192, 0.3035, 0.235, 0.2696, 0.2749, 0.3415, 0.6259, 0.2858, 0.6063, 0.299, 0.5869, 0.3452, 0.6151, 0.188, 0.2993, 0.2207, 0.2408, 0.2696, 0.2749, 0.2438, 0.3221, 0.8027, 0.317, 0.782, 0.2647, 0.8105, 0.3148, 0.2638, 0.5484, 0.2404, 0.5074, 0.2742, 0.4958, 0.2886, 0.5335, 0.3035, 0.235, 0.3426, 0.2036, 0.3694, 0.2412, 0.3377, 0.2691, 0.299, 0.5869, 0.2638, 0.5484, 0.2886, 0.5335, 0.3135, 0.5723, 0.2696, 0.2749, 0.3035, 0.235, 0.3377, 0.2691, 0.3099, 0.3027, 0.3452, 0.6151, 0.299, 0.5869, 0.3135, 0.5723, 0.3505, 0.6057, 0.2438, 0.3221, 0.2696, 0.2749, 0.3099, 0.3027, 0.2883, 0.3416, 0.7952, 0.3183, 0.782, 0.2647, 0.8027, 0.317, 0.4014, 0.6318, 0.3452, 0.6151, 0.3505, 0.6058, 0.2284, 0.3723, 0.2438, 0.3221, 0.2883, 0.3416, 0.2739, 0.3825, 0.788, 0.3188, 0.782, 0.2647, 0.7952, 0.3183, 0.2233, 0.4206, 0.2284, 0.3723, 0.2739, 0.3825, 0.2667, 0.4222, 0.4454, 0.1613, 0.5455, 0.1537, 0.5468, 0.1817, 0.4554, 0.1982, 0.2276, 0.465, 0.2233, 0.4206, 0.2667, 0.4222, 0.2671, 0.4594, 0.3886, 0.1786, 0.4454, 0.1613, 0.4554, 0.1982, 0.4071, 0.2182, 0.2404, 0.5074, 0.2276, 0.465, 0.2671, 0.4594, 0.2742, 0.4958, 0.3426, 0.2036, 0.3886, 0.1786, 0.4071, 0.2182, 0.3694, 0.2412, 0.7811, 0.3185, 0.782, 0.2647, 0.788, 0.3188, 0.2667, 0.4222, 0.2739, 0.3825, 0.3111, 0.393, 0.3036, 0.4264, 0.4554, 0.1982, 0.5468, 0.1817, 0.5489, 0.2075, 0.4671, 0.2294, 0.2671, 0.4594, 0.2667, 0.4222, 0.3036, 0.4264, 0.3014, 0.4577, 0.4071, 0.2182, 0.4554, 0.1982, 0.4671, 0.2294, 0.4254, 0.2506, 0.2742, 0.4958, 0.2671, 0.4594, 0.3014, 0.4577, 0.3035, 0.4896, 0.3694, 0.2412, 0.4071, 0.2182, 0.4254, 0.2506, 0.3938, 0.273, 0.2886, 0.5335, 0.2742, 0.4958, 0.3035, 0.4896, 0.3115, 0.5242, 0.3377, 0.2691, 0.3694, 0.2412, 0.3938, 0.273, 0.3672, 0.2973, 0.3135, 0.5723, 0.2886, 0.5335, 0.3115, 0.5242, 0.3286, 0.5617, 0.3099, 0.3027, 0.3377, 0.2691, 0.3672, 0.2973, 0.3438, 0.326, 0.3505, 0.6057, 0.3135, 0.5723, 0.3286, 0.5617, 0.3572, 0.598, 0.2883, 0.3416, 0.3099, 0.3027, 0.3438, 0.326, 0.3248, 0.3587, 0.7745, 0.3174, 0.782, 0.2647, 0.7811, 0.3185, 0.4014, 0.6318, 0.3505, 0.6058, 0.3572, 0.598, 0.2739, 0.3825, 0.2883, 0.3416, 0.3248, 0.3587, 0.3111, 0.393, 0.3672, 0.2973, 0.3938, 0.273, 0.4158, 0.299, 0.3931, 0.3212, 0.3286, 0.5617, 0.3115, 0.5242, 0.3332, 0.5184, 0.3438, 0.5541, 0.3438, 0.326, 0.3672, 0.2973, 0.3931, 0.3212, 0.3726, 0.346, 0.3572, 0.598, 0.3286, 0.5617, 0.3438, 0.5541, 0.3647, 0.5919, 0.3248, 0.3587, 0.3438, 0.326, 0.3726, 0.346, 0.3557, 0.3743, 0.7682, 0.3157, 0.782, 0.2647, 0.7745, 0.3174, 0.4014, 0.6318, 0.3572, 0.598, 0.3647, 0.5919, 0.3111, 0.393, 0.3248, 0.3587, 0.3557, 0.3743, 0.3426, 0.4035, 0.7624, 0.3134, 0.782, 0.2647, 0.7682, 0.3157, 0.3036, 0.4264, 0.3111, 0.393, 0.3426, 0.4035, 0.3346, 0.4321, 0.4671, 0.2294, 0.5489, 0.2075, 0.5533, 0.2315, 0.4794, 0.2574, 0.3014, 0.4577, 0.3036, 0.4264, 0.3346, 0.4321, 0.3302, 0.4593, 0.4254, 0.2506, 0.4671, 0.2294, 0.4794, 0.2574, 0.443, 0.2786, 0.3035, 0.4896, 0.3014, 0.4577, 0.3302, 0.4593, 0.3296, 0.4872, 0.3938, 0.273, 0.4254, 0.2506, 0.443, 0.2786, 0.4158, 0.299, 0.3115, 0.5242, 0.3035, 0.4896, 0.3296, 0.4872, 0.3332, 0.5184, 0.3346, 0.4321, 0.3426, 0.4035, 0.37, 0.4141, 0.3613, 0.4388, 0.4794, 0.2574, 0.5533, 0.2315, 0.5589, 0.2537, 0.492, 0.2818, 0.3302, 0.4593, 0.3346, 0.4321, 0.3613, 0.4388, 0.3559, 0.4626, 0.443, 0.2786, 0.4794, 0.2574, 0.492, 0.2818, 0.4599, 0.3026, 0.3296, 0.4872, 0.3302, 0.4593, 0.3559, 0.4626, 0.353, 0.4874, 0.4158, 0.299, 0.443, 0.2786, 0.4599, 0.3026, 0.436, 0.3219, 0.3332, 0.5184, 0.3296, 0.4872, 0.353, 0.4874, 0.3532, 0.5157, 0.3931, 0.3212, 0.4158, 0.299, 0.436, 0.3219, 0.4159, 0.3419, 0.3438, 0.5541, 0.3332, 0.5184, 0.3532, 0.5157, 0.3585, 0.5493, 0.3726, 0.346, 0.3931, 0.3212, 0.4159, 0.3419, 0.398, 0.3642, 0.3647, 0.5919, 0.3438, 0.5541, 0.3585, 0.5493, 0.3725, 0.5873, 0.3557, 0.3743, 0.3726, 0.346, 0.398, 0.3642, 0.3825, 0.3887, 0.7568, 0.3106, 0.782, 0.2647, 0.7624, 0.3134, 0.4014, 0.6318, 0.3647, 0.5919, 0.3725, 0.5873, 0.3426, 0.4035, 0.3557, 0.3743, 0.3825, 0.3887, 0.37, 0.4141, 0.7517, 0.3073, 0.782, 0.2647, 0.7568, 0.3106, 0.3585, 0.5493, 0.3532, 0.5157, 0.3712, 0.5155, 0.3726, 0.5467, 0.398, 0.3642, 0.4159, 0.3419, 0.4366, 0.3604, 0.4203, 0.3805, 0.3725, 0.5873, 0.3585, 0.5493, 0.3726, 0.5467, 0.3806, 0.5841, 0.3825, 0.3887, 0.398, 0.3642, 0.4203, 0.3805, 0.4059, 0.4023, 0.747, 0.3034, 0.782, 0.2647, 0.7517, 0.3073, 0.4014, 0.6318, 0.3725, 0.5873, 0.3806, 0.5842, 0.37, 0.4141, 0.3825, 0.3887, 0.4059, 0.4023, 0.3939, 0.4246, 0.7427, 0.2991, 0.782, 0.2647, 0.747, 0.3034, 0.3613, 0.4388, 0.37, 0.4141, 0.3939, 0.4246, 0.3848, 0.4464, 0.492, 0.2818, 0.5589, 0.2537, 0.5664, 0.2737, 0.5047, 0.3041, 0.3559, 0.4626, 0.3613, 0.4388, 0.3848, 0.4464, 0.3785, 0.4674, 0.4599, 0.3026, 0.492, 0.2818, 0.5047, 0.3041, 0.476, 0.324, 0.353, 0.4874, 0.3559, 0.4626, 0.3785, 0.4674, 0.374, 0.4896, 0.436, 0.3219, 0.4599, 0.3026, 0.476, 0.324, 0.4546, 0.3422, 0.3532, 0.5157, 0.353, 0.4874, 0.374, 0.4896, 0.3712, 0.5155, 0.4159, 0.3419, 0.436, 0.3219, 0.4546, 0.3422, 0.4366, 0.3604, 0.5047, 0.3041, 0.5664, 0.2737, 0.5738, 0.2924, 0.5173, 0.3239, 0.3785, 0.4674, 0.3848, 0.4464, 0.4056, 0.4545, 0.3986, 0.4733, 0.476, 0.324, 0.5047, 0.3041, 0.5173, 0.3239, 0.4913, 0.3432, 0.374, 0.4896, 0.3785, 0.4674, 0.3986, 0.4733, 0.3927, 0.4934, 0.4546, 0.3422, 0.476, 0.324, 0.4913, 0.3432, 0.4718, 0.3604, 0.3712, 0.5155, 0.374, 0.4896, 0.3927, 0.4934, 0.3882, 0.5168, 0.4366, 0.3604, 0.4546, 0.3422, 0.4718, 0.3604, 0.4554, 0.3773, 0.3726, 0.5467, 0.3712, 0.5155, 0.3882, 0.5168, 0.3859, 0.546, 0.4203, 0.3805, 0.4366, 0.3604, 0.4554, 0.3773, 0.4403, 0.3956, 0.3806, 0.5841, 0.3726, 0.5467, 0.3859, 0.546, 0.3886, 0.5823, 0.4059, 0.4023, 0.4203, 0.3805, 0.4403, 0.3956, 0.4268, 0.4152, 0.7388, 0.2944, 0.782, 0.2647, 0.7427, 0.2991, 0.4014, 0.6318, 0.3806, 0.5842, 0.3886, 0.5823, 0.3939, 0.4246, 0.4059, 0.4023, 0.4268, 0.4152, 0.415, 0.4351, 0.7355, 0.2892, 0.782, 0.2647, 0.7388, 0.2944, 0.3848, 0.4464, 0.3939, 0.4246, 0.415, 0.4351, 0.4056, 0.4545, 0.4403, 0.3956, 0.4554, 0.3773, 0.4727, 0.3929, 0.4586, 0.4097, 0.3886, 0.5823, 0.3859, 0.546, 0.3985, 0.5468, 0.3965, 0.5817, 0.4268, 0.4152, 0.4403, 0.3956, 0.4586, 0.4097, 0.4455, 0.4276, 0.7328, 0.2836, 0.782, 0.2647, 0.7355, 0.2892, 0.4014, 0.6318, 0.3886, 0.5823, 0.3965, 0.5817, 0.415, 0.4351, 0.4268, 0.4152, 0.4455, 0.4276, 0.434, 0.4456, 0.7306, 0.2777, 0.782, 0.2647, 0.7328, 0.2836, 0.4056, 0.4545, 0.415, 0.4351, 0.434, 0.4456, 0.4245, 0.4631, 0.5173, 0.3239, 0.5738, 0.2924, 0.5819, 0.31, 0.5298, 0.3419, 0.3986, 0.4733, 0.4056, 0.4545, 0.4245, 0.4631, 0.4167, 0.4801, 0.4913, 0.3432, 0.5173, 0.3239, 0.5298, 0.3419, 0.506, 0.3606, 0.3927, 0.4934, 0.3986, 0.4733, 0.4167, 0.4801, 0.4097, 0.4984, 0.4718, 0.3604, 0.4913, 0.3432, 0.506, 0.3606, 0.4879, 0.3773, 0.3882, 0.5168, 0.3927, 0.4934, 0.4097, 0.4984, 0.4035, 0.5198, 0.4554, 0.3773, 0.4718, 0.3604, 0.4879, 0.3773, 0.4727, 0.3929, 0.3859, 0.546, 0.3882, 0.5168, 0.4035, 0.5198, 0.3985, 0.5468, 0.4167, 0.4801, 0.4245, 0.4631, 0.4414, 0.4721, 0.4331, 0.4877, 0.506, 0.3606, 0.5298, 0.3419, 0.542, 0.359, 0.52, 0.3771, 0.4097, 0.4984, 0.4167, 0.4801, 0.4331, 0.4877, 0.4254, 0.5043, 0.4879, 0.3773, 0.506, 0.3606, 0.52, 0.3771, 0.5032, 0.3927, 0.4035, 0.5198, 0.4097, 0.4984, 0.4254, 0.5043, 0.4178, 0.5239, 0.4727, 0.3929, 0.4879, 0.3773, 0.5032, 0.3927, 0.4888, 0.4075, 0.3985, 0.5468, 0.4035, 0.5198, 0.4178, 0.5239, 0.4103, 0.5491, 0.4586, 0.4097, 0.4727, 0.3929, 0.4888, 0.4075, 0.4753, 0.4233, 0.3965, 0.5817, 0.3985, 0.5468, 0.4103, 0.5491, 0.4041, 0.5821, 0.4455, 0.4276, 0.4586, 0.4097, 0.4753, 0.4233, 0.4627, 0.4397, 0.7291, 0.2715, 0.782, 0.2647, 0.7306, 0.2777, 0.4014, 0.6318, 0.3965, 0.5817, 0.4041, 0.5821, 0.434, 0.4456, 0.4455, 0.4276, 0.4627, 0.4397, 0.4512, 0.4562, 0.7282, 0.2649, 0.782, 0.2647, 0.7291, 0.2715, 0.4245, 0.4631, 0.434, 0.4456, 0.4512, 0.4562, 0.4414, 0.4721, 0.5298, 0.3419, 0.5819, 0.31, 0.5913, 0.3257, 0.542, 0.359, 0.4041, 0.5821, 0.4103, 0.5491, 0.4213, 0.5525, 0.4114, 0.5835, 0.4627, 0.4397, 0.4753, 0.4233, 0.4909, 0.4361, 0.4785, 0.4515, 0.7281, 0.2581, 0.782, 0.2647, 0.7282, 0.2649, 0.4014, 0.6318, 0.4041, 0.5821, 0.4114, 0.5835, 0.4512, 0.4562, 0.4627, 0.4397, 0.4785, 0.4515, 0.467, 0.4668, 0.7287, 0.2511, 0.782, 0.2647, 0.7281, 0.2581, 0.4414, 0.4721, 0.4512, 0.4562, 0.467, 0.4668, 0.457, 0.4816, 0.542, 0.359, 0.5913, 0.3257, 0.6002, 0.3409, 0.5546, 0.3743, 0.4331, 0.4877, 0.4414, 0.4721, 0.457, 0.4816, 0.4482, 0.4959, 0.52, 0.3771, 0.542, 0.359, 0.5546, 0.3743, 0.5334, 0.3927, 0.4254, 0.5043, 0.4331, 0.4877, 0.4482, 0.4959, 0.4399, 0.511, 0.5032, 0.3927, 0.52, 0.3771, 0.5334, 0.3927, 0.5177, 0.4074, 0.4178, 0.5239, 0.4254, 0.5043, 0.4399, 0.511, 0.4308, 0.5292, 0.4888, 0.4075, 0.5032, 0.3927, 0.5177, 0.4074, 0.504, 0.4216, 0.4103, 0.5491, 0.4178, 0.5239, 0.4308, 0.5292, 0.4213, 0.5525, 0.4753, 0.4233, 0.4888, 0.4075, 0.504, 0.4216, 0.4909, 0.4361, 0.4399, 0.511, 0.4482, 0.4959, 0.4621, 0.5046, 0.453, 0.5186, 0.5177, 0.4074, 0.5334, 0.3927, 0.5468, 0.4071, 0.5316, 0.4216, 0.4308, 0.5292, 0.4399, 0.511, 0.453, 0.5186, 0.4429, 0.5353, 0.504, 0.4216, 0.5177, 0.4074, 0.5316, 0.4216, 0.5183, 0.4351, 0.4213, 0.5525, 0.4308, 0.5292, 0.4429, 0.5353, 0.4314, 0.557, 0.4909, 0.4361, 0.504, 0.4216, 0.5183, 0.4351, 0.5056, 0.449, 0.4114, 0.5835, 0.4213, 0.5525, 0.4314, 0.557, 0.4182, 0.5858, 0.4785, 0.4515, 0.4909, 0.4361, 0.5056, 0.449, 0.4932, 0.4634, 0.7301, 0.2438, 0.782, 0.2647, 0.7287, 0.2511, 0.4014, 0.6318, 0.4114, 0.5835, 0.4182, 0.5858, 0.467, 0.4668, 0.4785, 0.4515, 0.4932, 0.4634, 0.4817, 0.4777, 0.7325, 0.2364, 0.782, 0.2647, 0.7301, 0.2438, 0.457, 0.4816, 0.467, 0.4668, 0.4817, 0.4777, 0.4713, 0.4914, 0.5546, 0.3743, 0.6002, 0.3409, 0.6104, 0.3546, 0.5668, 0.3892, 0.4482, 0.4959, 0.457, 0.4816, 0.4713, 0.4914, 0.4621, 0.5046, 0.5334, 0.3927, 0.5546, 0.3743, 0.5668, 0.3892, 0.5468, 0.4071, 0.7359, 0.2288, 0.782, 0.2647, 0.7325, 0.2364, 0.4014, 0.6318, 0.4182, 0.5858, 0.4245, 0.5889, 0.4817, 0.4777, 0.4932, 0.4634, 0.5071, 0.4753, 0.4954, 0.4888, 0.7405, 0.221, 0.782, 0.2647, 0.7359, 0.2288, 0.4713, 0.4914, 0.4817, 0.4777, 0.4954, 0.4888, 0.4847, 0.5016, 0.5668, 0.3892, 0.6104, 0.3546, 0.6202, 0.3681, 0.579, 0.4033, 0.4621, 0.5046, 0.4713, 0.4914, 0.4847, 0.5016, 0.4751, 0.5139, 0.5468, 0.4071, 0.5668, 0.3892, 0.579, 0.4033, 0.5599, 0.421, 0.453, 0.5186, 0.4621, 0.5046, 0.4751, 0.5139, 0.4652, 0.5269, 0.5316, 0.4216, 0.5468, 0.4071, 0.5599, 0.421, 0.545, 0.4353, 0.4429, 0.5353, 0.453, 0.5186, 0.4652, 0.5269, 0.4541, 0.5423, 0.5183, 0.4351, 0.5316, 0.4216, 0.545, 0.4353, 0.5321, 0.4483, 0.4314, 0.557, 0.4429, 0.5353, 0.4541, 0.5423, 0.4408, 0.5624, 0.5056, 0.449, 0.5183, 0.4351, 0.5321, 0.4483, 0.5195, 0.4616, 0.4182, 0.5858, 0.4314, 0.557, 0.4408, 0.5624, 0.4245, 0.5889, 0.4932, 0.4634, 0.5056, 0.449, 0.5195, 0.4616, 0.5071, 0.4753, 0.545, 0.4353, 0.5599, 0.421, 0.5728, 0.4344, 0.5581, 0.4487, 0.4541, 0.5423, 0.4652, 0.5269, 0.4765, 0.5359, 0.4644, 0.5502, 0.5321, 0.4483, 0.545, 0.4353, 0.5581, 0.4487, 0.5454, 0.4614, 0.4408, 0.5624, 0.4541, 0.5423, 0.4644, 0.5502, 0.4495, 0.5684, 0.5195, 0.4616, 0.5321, 0.4483, 0.5454, 0.4614, 0.5328, 0.4743, 0.4245, 0.5889, 0.4408, 0.5624, 0.4495, 0.5684, 0.4304, 0.5928, 0.5071, 0.4753, 0.5195, 0.4616, 0.5328, 0.4743, 0.5203, 0.4874, 0.7465, 0.2132, 0.782, 0.2647, 0.7405, 0.221, 0.4014, 0.6318, 0.4245, 0.5889, 0.4304, 0.5928, 0.4954, 0.4888, 0.5071, 0.4753, 0.5203, 0.4874, 0.5083, 0.5002, 0.754, 0.2053, 0.782, 0.2647, 0.7465, 0.2132, 0.4847, 0.5016, 0.4954, 0.4888, 0.5083, 0.5002, 0.4972, 0.5122, 0.579, 0.4033, 0.6202, 0.3681, 0.6305, 0.3809, 0.5912, 0.4168, 0.4751, 0.5139, 0.4847, 0.5016, 0.4972, 0.5122, 0.4871, 0.5238, 0.5599, 0.421, 0.579, 0.4033, 0.5912, 0.4168, 0.5728, 0.4344, 0.4652, 0.5269, 0.4751, 0.5139, 0.4871, 0.5238, 0.4765, 0.5359, 0.5083, 0.5002, 0.5203, 0.4874, 0.533, 0.4997, 0.5206, 0.512, 0.7636, 0.1974, 0.782, 0.2647, 0.754, 0.2053, 0.4972, 0.5122, 0.5083, 0.5002, 0.5206, 0.512, 0.509, 0.5234, 0.5912, 0.4168, 0.6305, 0.3809, 0.6413, 0.3933, 0.6036, 0.4299, 0.4871, 0.5238, 0.4972, 0.5122, 0.509, 0.5234, 0.4983, 0.5342, 0.5728, 0.4344, 0.5912, 0.4168, 0.6036, 0.4299, 0.5855, 0.4478, 0.4765, 0.5359, 0.4871, 0.5238, 0.4983, 0.5342, 0.487, 0.5456, 0.5581, 0.4487, 0.5728, 0.4344, 0.5855, 0.4478, 0.5712, 0.4618, 0.4644, 0.5502, 0.4765, 0.5359, 0.487, 0.5456, 0.4738, 0.5588, 0.5454, 0.4614, 0.5581, 0.4487, 0.5712, 0.4618, 0.5584, 0.4744, 0.4495, 0.5684, 0.4644, 0.5502, 0.4738, 0.5588, 0.4574, 0.5753, 0.5328, 0.4743, 0.5454, 0.4614, 0.5584, 0.4744, 0.5457, 0.487, 0.4304, 0.5928, 0.4495, 0.5684, 0.4574, 0.5753, 0.4356, 0.5974, 0.5203, 0.4874, 0.5328, 0.4743, 0.5457, 0.487, 0.533, 0.4997, 0.7762, 0.1887, 0.782, 0.2647, 0.7636, 0.1974, 0.4014, 0.6318, 0.4304, 0.5928, 0.4356, 0.5974, 0.4738, 0.5588, 0.487, 0.5456, 0.4968, 0.556, 0.4825, 0.5681, 0.5584, 0.4744, 0.5712, 0.4618, 0.5842, 0.475, 0.5712, 0.4875, 0.4574, 0.5753, 0.4738, 0.5588, 0.4825, 0.5681, 0.4644, 0.5833, 0.5457, 0.487, 0.5584, 0.4744, 0.5712, 0.4875, 0.5583, 0.5, 0.4356, 0.5974, 0.4574, 0.5753, 0.4644, 0.5833, 0.4402, 0.6026, 0.533, 0.4997, 0.5457, 0.487, 0.5583, 0.5, 0.5452, 0.5124, 0.8155, 0.4918, 0.7935, 0.4862, 0.8033, 0.4371, 0.8219, 0.4389, 0.4014, 0.6318, 0.4356, 0.5974, 0.4402, 0.6026, 0.5206, 0.512, 0.533, 0.4997, 0.5452, 0.5124, 0.5323, 0.5242, 0.6779, 0.4257, 0.6655, 0.415, 0.6899, 0.3864, 0.7012, 0.3953, 0.509, 0.5234, 0.5206, 0.512, 0.5323, 0.5242, 0.5202, 0.5352, 0.6036, 0.4299, 0.6413, 0.3933, 0.6532, 0.4044, 0.6162, 0.4427, 0.4983, 0.5342, 0.509, 0.5234, 0.5202, 0.5352, 0.5088, 0.5455, 0.5855, 0.4478, 0.6036, 0.4299, 0.6162, 0.4427, 0.5983, 0.461, 0.487, 0.5456, 0.4983, 0.5342, 0.5088, 0.5455, 0.4968, 0.556, 0.5712, 0.4618, 0.5855, 0.4478, 0.5983, 0.461, 0.5842, 0.475, 0.6413, 0.3933, 0.6305, 0.3809, 0.6596, 0.3561, 0.6691, 0.3668, 0.5202, 0.5352, 0.5323, 0.5242, 0.5437, 0.5371, 0.5308, 0.5476, 0.6162, 0.4427, 0.6532, 0.4044, 0.6655, 0.415, 0.6292, 0.4554, 0.5088, 0.5455, 0.5202, 0.5352, 0.5308, 0.5476, 0.5187, 0.5573, 0.5983, 0.461, 0.6162, 0.4427, 0.6292, 0.4554, 0.6116, 0.4739, 0.4968, 0.556, 0.5088, 0.5455, 0.5187, 0.5573, 0.5058, 0.5672, 0.5842, 0.475, 0.5983, 0.461, 0.6116, 0.4739, 0.5971, 0.4883, 0.4825, 0.5681, 0.4968, 0.556, 0.5058, 0.5672, 0.4905, 0.5782, 0.5712, 0.4875, 0.5842, 0.475, 0.5971, 0.4883, 0.584, 0.5009, 0.4644, 0.5833, 0.4825, 0.5681, 0.4905, 0.5782, 0.4706, 0.5919, 0.5583, 0.5, 0.5712, 0.4875, 0.584, 0.5009, 0.5707, 0.5134, 0.4402, 0.6026, 0.4644, 0.5833, 0.4706, 0.5919, 0.4442, 0.6083, 0.5452, 0.5124, 0.5583, 0.5, 0.5707, 0.5134, 0.5571, 0.5256, 0.5489, 0.2075, 0.5468, 0.1817, 0.6069, 0.1833, 0.6059, 0.2043, 0.4014, 0.6318, 0.4402, 0.6026, 0.4442, 0.6083, 0.5323, 0.5242, 0.5452, 0.5124, 0.5571, 0.5256, 0.5437, 0.5371, 0.584, 0.5009, 0.5971, 0.4883, 0.6105, 0.5018, 0.597, 0.5147, 0.4706, 0.5919, 0.4905, 0.5782, 0.4977, 0.5893, 0.4761, 0.6011, 0.5707, 0.5134, 0.584, 0.5009, 0.597, 0.5147, 0.5831, 0.5272, 0.4442, 0.6083, 0.4706, 0.5919, 0.4761, 0.6011, 0.4474, 0.6146, 0.5571, 0.5256, 0.5707, 0.5134, 0.5831, 0.5272, 0.5688, 0.5394, 0.8932, 0.4958, 0.8656, 0.4974, 0.8617, 0.4369, 0.8833, 0.4329, 0.4014, 0.6318, 0.4442, 0.6083, 0.4474, 0.6146, 0.5437, 0.5371, 0.5571, 0.5256, 0.5688, 0.5394, 0.5547, 0.5507, 0.7201, 0.4556, 0.7051, 0.4459, 0.726, 0.4113, 0.7397, 0.4181, 0.5308, 0.5476, 0.5437, 0.5371, 0.5547, 0.5507, 0.541, 0.5609, 0.6292, 0.4554, 0.6655, 0.415, 0.6779, 0.4257, 0.6426, 0.468, 0.5187, 0.5573, 0.5308, 0.5476, 0.541, 0.5609, 0.528, 0.5701, 0.6116, 0.4739, 0.6292, 0.4554, 0.6426, 0.468, 0.625, 0.4872, 0.5058, 0.5672, 0.5187, 0.5573, 0.528, 0.5701, 0.5141, 0.5793, 0.5971, 0.4883, 0.6116, 0.4739, 0.625, 0.4872, 0.6105, 0.5018, 0.4905, 0.5782, 0.5058, 0.5672, 0.5141, 0.5793, 0.4977, 0.5893, 0.541, 0.5609, 0.5547, 0.5507, 0.5653, 0.5652, 0.5507, 0.575, 0.6426, 0.468, 0.6779, 0.4257, 0.691, 0.4361, 0.6572, 0.4802, 0.528, 0.5701, 0.541, 0.5609, 0.5507, 0.575, 0.5367, 0.5838, 0.625, 0.4872, 0.6426, 0.468, 0.6572, 0.4802, 0.639, 0.5004, 0.5141, 0.5793, 0.528, 0.5701, 0.5367, 0.5838, 0.5218, 0.5923, 0.6105, 0.5018, 0.625, 0.4872, 0.639, 0.5004, 0.624, 0.5157, 0.4977, 0.5893, 0.5141, 0.5793, 0.5218, 0.5923, 0.5038, 0.6014, 0.597, 0.5147, 0.6105, 0.5018, 0.624, 0.5157, 0.6101, 0.529, 0.4761, 0.6011, 0.4977, 0.5893, 0.5038, 0.6014, 0.4807, 0.6112, 0.5831, 0.5272, 0.597, 0.5147, 0.6101, 0.529, 0.5956, 0.5418, 0.4474, 0.6146, 0.4761, 0.6011, 0.4807, 0.6112, 0.4498, 0.6214, 0.5688, 0.5394, 0.5831, 0.5272, 0.5956, 0.5418, 0.5806, 0.554, 0.5533, 0.2315, 0.5489, 0.2075, 0.6059, 0.2043, 0.6064, 0.2239, 0.4014, 0.6318, 0.4474, 0.6146, 0.4498, 0.6214, 0.5547, 0.5507, 0.5688, 0.5394, 0.5806, 0.554, 0.5653, 0.5652, 0.5455, 0.1537, 0.5479, 0.1239, 0.6164, 0.1381, 0.6107, 0.1614, 0.4807, 0.6112, 0.5038, 0.6014, 0.5093, 0.6142, 0.4843, 0.622, 0.5956, 0.5418, 0.6101, 0.529, 0.6236, 0.5439, 0.6083, 0.5571, 0.4498, 0.6214, 0.4807, 0.6112, 0.4843, 0.622, 0.4513, 0.6287, 0.5806, 0.554, 0.5956, 0.5418, 0.6083, 0.5571, 0.5922, 0.5696, 0.6202, 0.3681, 0.6104, 0.3546, 0.6426, 0.3326, 0.6508, 0.3447, 0.4014, 0.6318, 0.4498, 0.6214, 0.4513, 0.6287, 0.5653, 0.5652, 0.5806, 0.554, 0.5922, 0.5696, 0.5759, 0.5807, 0.691, 0.4361, 0.6779, 0.4257, 0.7012, 0.3953, 0.7133, 0.4035, 0.5507, 0.575, 0.5653, 0.5652, 0.5759, 0.5807, 0.5601, 0.5903, 0.6572, 0.4802, 0.691, 0.4361, 0.7051, 0.4459, 0.672, 0.4929, 0.5367, 0.5838, 0.5507, 0.575, 0.5601, 0.5903, 0.5449, 0.5987, 0.639, 0.5004, 0.6572, 0.4802, 0.672, 0.4929, 0.654, 0.5139, 0.5218, 0.5923, 0.5367, 0.5838, 0.5449, 0.5987, 0.5286, 0.6065, 0.624, 0.5157, 0.639, 0.5004, 0.654, 0.5139, 0.6382, 0.5302, 0.5038, 0.6014, 0.5218, 0.5923, 0.5286, 0.6065, 0.5093, 0.6142, 0.6101, 0.529, 0.624, 0.5157, 0.6382, 0.5302, 0.6236, 0.5439, 0.5449, 0.5987, 0.5601, 0.5903, 0.5691, 0.607, 0.5525, 0.6148, 0.654, 0.5139, 0.672, 0.4929, 0.6881, 0.5052, 0.6693, 0.528, 0.5286, 0.6065, 0.5449, 0.5987, 0.5525, 0.6148, 0.5347, 0.6218, 0.6382, 0.5302, 0.654, 0.5139, 0.6693, 0.528, 0.6532, 0.5452, 0.5093, 0.6142, 0.5286, 0.6065, 0.5347, 0.6218, 0.5135, 0.6284, 0.6236, 0.5439, 0.6382, 0.5302, 0.6532, 0.5452, 0.6378, 0.5598, 0.4843, 0.622, 0.5093, 0.6142, 0.5135, 0.6284, 0.4867, 0.6337, 0.6083, 0.5571, 0.6236, 0.5439, 0.6378, 0.5598, 0.6214, 0.5736, 0.4513, 0.6287, 0.4843, 0.622, 0.4867, 0.6337, 0.4519, 0.6363, 0.5922, 0.5696, 0.6083, 0.5571, 0.6214, 0.5736, 0.6041, 0.5864, 0.7728, 0.4803, 0.7541, 0.4725, 0.7695, 0.4295, 0.786, 0.4339, 0.4014, 0.6318, 0.4513, 0.6287, 0.4519, 0.6363, 0.5759, 0.5807, 0.5922, 0.5696, 0.6041, 0.5864, 0.5864, 0.5976, 0.5738, 0.2924, 0.5664, 0.2737, 0.6118, 0.2599, 0.6162, 0.2765, 0.5601, 0.5903, 0.5759, 0.5807, 0.5864, 0.5976, 0.5691, 0.607, 0.672, 0.4929, 0.7051, 0.4459, 0.7201, 0.4556, 0.6881, 0.5052, 0.4519, 0.6363, 0.4867, 0.6337, 0.4878, 0.6463, 0.4513, 0.6442, 0.6041, 0.5864, 0.6214, 0.5736, 0.6352, 0.5913, 0.6162, 0.6047, 0.6532, 0.4044, 0.6413, 0.3933, 0.6691, 0.3668, 0.6793, 0.3769, 0.4014, 0.6318, 0.4519, 0.6363, 0.4513, 0.6442, 0.5864, 0.5976, 0.6041, 0.5864, 0.6162, 0.6047, 0.5968, 0.6161, 0.554, 0.09245, 0.5637, 0.06053, 0.6398, 0.08788, 0.6259, 0.114, 0.5691, 0.607, 0.5864, 0.5976, 0.5968, 0.6161, 0.5778, 0.6252, 0.6881, 0.5052, 0.7201, 0.4556, 0.7363, 0.4646, 0.7055, 0.5176, 0.5525, 0.6148, 0.5691, 0.607, 0.5778, 0.6252, 0.5595, 0.6325, 0.6693, 0.528, 0.6881, 0.5052, 0.7055, 0.5176, 0.6859, 0.5425, 0.5347, 0.6218, 0.5525, 0.6148, 0.5595, 0.6325, 0.5399, 0.6386, 0.6532, 0.5452, 0.6693, 0.528, 0.6859, 0.5425, 0.6692, 0.561, 0.5135, 0.6284, 0.5347, 0.6218, 0.5399, 0.6386, 0.5166, 0.6438, 0.6378, 0.5598, 0.6532, 0.5452, 0.6692, 0.561, 0.6528, 0.5766, 0.4867, 0.6337, 0.5135, 0.6284, 0.5166, 0.6438, 0.4878, 0.6463, 0.6214, 0.5736, 0.6378, 0.5598, 0.6528, 0.5766, 0.6352, 0.5913, 0.6859, 0.5425, 0.7055, 0.5176, 0.7238, 0.5304, 0.7042, 0.5576, 0.5399, 0.6386, 0.5595, 0.6325, 0.5656, 0.6523, 0.5439, 0.6571, 0.6692, 0.561, 0.6859, 0.5425, 0.7042, 0.5576, 0.6868, 0.5778, 0.5166, 0.6438, 0.5399, 0.6386, 0.5439, 0.6571, 0.5185, 0.6601, 0.6528, 0.5766, 0.6692, 0.561, 0.6868, 0.5778, 0.669, 0.5948, 0.4878, 0.6463, 0.5166, 0.6438, 0.5185, 0.6601, 0.4872, 0.6596, 0.6352, 0.5913, 0.6528, 0.5766, 0.669, 0.5948, 0.6497, 0.6107, 0.4513, 0.6442, 0.4878, 0.6463, 0.4872, 0.6596, 0.4496, 0.6523, 0.6162, 0.6047, 0.6352, 0.5913, 0.6497, 0.6107, 0.6288, 0.6249, 0.8396, 0.4949, 0.8155, 0.4918, 0.8219, 0.4389, 0.8413, 0.4392, 0.4014, 0.6318, 0.4513, 0.6442, 0.4496, 0.6523, 0.5968, 0.6161, 0.6162, 0.6047, 0.6288, 0.6249, 0.6072, 0.6365, 0.6002, 0.3409, 0.5913, 0.3257, 0.628, 0.3063, 0.635, 0.3198, 0.5778, 0.6252, 0.5968, 0.6161, 0.6072, 0.6365, 0.586, 0.6455, 0.7055, 0.5176, 0.7363, 0.4646, 0.7541, 0.4725, 0.7238, 0.5304, 0.5595, 0.6325, 0.5778, 0.6252, 0.586, 0.6455, 0.5656, 0.6523, 0.6288, 0.6249, 0.6497, 0.6107, 0.6654, 0.632, 0.6421, 0.6473, 0.9218, 0.4912, 0.8932, 0.4958, 0.8833, 0.4329, 0.9063, 0.4258, 0.4014, 0.6318, 0.4496, 0.6523, 0.4466, 0.6604, 0.6072, 0.6365, 0.6288, 0.6249, 0.6421, 0.6473, 0.6177, 0.6595, 0.5589, 0.2537, 0.5533, 0.2315, 0.6064, 0.2239, 0.6083, 0.2426, 0.586, 0.6455, 0.6072, 0.6365, 0.6177, 0.6595, 0.5938, 0.6683, 0.7238, 0.5304, 0.7541, 0.4725, 0.7728, 0.4803, 0.7444, 0.5431, 0.5656, 0.6523, 0.586, 0.6455, 0.5938, 0.6683, 0.5708, 0.6743, 0.7042, 0.5576, 0.7238, 0.5304, 0.7444, 0.5431, 0.7247, 0.5731, 0.5439, 0.6571, 0.5656, 0.6523, 0.5708, 0.6743, 0.5465, 0.6778, 0.6868, 0.5778, 0.7042, 0.5576, 0.7247, 0.5731, 0.7057, 0.5958, 0.5185, 0.6601, 0.5439, 0.6571, 0.5465, 0.6778, 0.5185, 0.6784, 0.669, 0.5948, 0.6868, 0.5778, 0.7057, 0.5958, 0.6867, 0.6147, 0.4872, 0.6596, 0.5185, 0.6601, 0.5185, 0.6784, 0.485, 0.6738, 0.6497, 0.6107, 0.669, 0.5948, 0.6867, 0.6147, 0.6654, 0.632, 0.4496, 0.6523, 0.4872, 0.6596, 0.485, 0.6738, 0.4466, 0.6604, 0.5465, 0.6778, 0.5708, 0.6743, 0.5749, 0.6991, 0.5474, 0.7007, 0.7057, 0.5958, 0.7247, 0.5731, 0.7471, 0.5895, 0.7276, 0.6151, 0.5185, 0.6784, 0.5465, 0.6778, 0.5474, 0.7007, 0.5165, 0.698, 0.6867, 0.6147, 0.7057, 0.5958, 0.7276, 0.6151, 0.7066, 0.6365, 0.485, 0.6738, 0.5185, 0.6784, 0.5165, 0.698, 0.4805, 0.6887, 0.6654, 0.632, 0.6867, 0.6147, 0.7066, 0.6365, 0.6827, 0.656, 0.4466, 0.6604, 0.485, 0.6738, 0.4805, 0.6887, 0.4422, 0.6684, 0.6421, 0.6473, 0.6654, 0.632, 0.6827, 0.656, 0.6562, 0.6728, 0.5468, 0.1817, 0.5455, 0.1537, 0.6107, 0.1614, 0.6069, 0.1833, 0.4014, 0.6318, 0.4466, 0.6604, 0.4421, 0.6684, 0.6177, 0.6595, 0.6421, 0.6473, 0.6562, 0.6728, 0.6284, 0.6855, 0.7363, 0.4646, 0.7201, 0.4556, 0.7397, 0.4181, 0.7542, 0.4244, 0.5938, 0.6683, 0.6177, 0.6595, 0.6284, 0.6855, 0.6011, 0.6941, 0.7444, 0.5431, 0.7728, 0.4803, 0.7935, 0.4862, 0.7671, 0.5557, 0.5708, 0.6743, 0.5938, 0.6683, 0.6011, 0.6941, 0.5749, 0.6991, 0.7247, 0.5731, 0.7444, 0.5431, 0.7671, 0.5557, 0.7471, 0.5895, 0.6305, 0.3809, 0.6202, 0.3681, 0.6508, 0.3447, 0.6596, 0.3561, 0.4014, 0.6318, 0.4421, 0.6684, 0.4362, 0.676, 0.6284, 0.6855, 0.6562, 0.6728, 0.6717, 0.702, 0.6394, 0.7156, 0.7935, 0.4862, 0.7728, 0.4803, 0.786, 0.4339, 0.8033, 0.4371, 0.6011, 0.6941, 0.6284, 0.6855, 0.6394, 0.7156, 0.6075, 0.7238, 0.7671, 0.5557, 0.7935, 0.4862, 0.8155, 0.4918, 0.7931, 0.5679, 0.5749, 0.6991, 0.6011, 0.6941, 0.6075, 0.7238, 0.5772, 0.7275, 0.7471, 0.5895, 0.7671, 0.5557, 0.7931, 0.5679, 0.7733, 0.6064, 0.5474, 0.7007, 0.5749, 0.6991, 0.5772, 0.7275, 0.5459, 0.7265, 0.7276, 0.6151, 0.7471, 0.5895, 0.7733, 0.6064, 0.7522, 0.636, 0.5165, 0.698, 0.5474, 0.7007, 0.5459, 0.7265, 0.5115, 0.7199, 0.7066, 0.6365, 0.7276, 0.6151, 0.7522, 0.636, 0.7292, 0.6609, 0.4805, 0.6887, 0.5165, 0.698, 0.5115, 0.7199, 0.4737, 0.704, 0.6827, 0.656, 0.7066, 0.6365, 0.7292, 0.6609, 0.702, 0.683, 0.4422, 0.6684, 0.4805, 0.6887, 0.4737, 0.704, 0.4362, 0.6761, 0.6562, 0.6728, 0.6827, 0.656, 0.702, 0.683, 0.6717, 0.702, 0.7522, 0.636, 0.7733, 0.6064, 0.8034, 0.6237, 0.7811, 0.6587, 0.5115, 0.7199, 0.5459, 0.7265, 0.5412, 0.7557, 0.5031, 0.7433, 0.7292, 0.6609, 0.7522, 0.636, 0.7811, 0.6587, 0.7554, 0.6879, 0.4737, 0.704, 0.5115, 0.7199, 0.5031, 0.7433, 0.4635, 0.7195, 0.702, 0.683, 0.7292, 0.6609, 0.7554, 0.6879, 0.725, 0.7146, 0.4362, 0.6761, 0.4737, 0.704, 0.4635, 0.7195, 0.4285, 0.683, 0.6717, 0.702, 0.702, 0.683, 0.725, 0.7146, 0.689, 0.7363, 0.5819, 0.31, 0.5738, 0.2924, 0.6162, 0.2765, 0.6217, 0.2919, 0.4014, 0.6318, 0.4362, 0.676, 0.4285, 0.683, 0.6394, 0.7156, 0.6717, 0.702, 0.689, 0.7363, 0.6506, 0.7511, 0.5479, 0.1239, 0.554, 0.09245, 0.6259, 0.114, 0.6164, 0.1381, 0.6075, 0.7238, 0.6394, 0.7156, 0.6506, 0.7511, 0.6129, 0.7587, 0.7931, 0.5679, 0.8155, 0.4918, 0.8396, 0.4949, 0.8221, 0.5794, 0.5772, 0.7275, 0.6075, 0.7238, 0.6129, 0.7587, 0.5773, 0.7604, 0.7733, 0.6064, 0.7931, 0.5679, 0.8221, 0.5794, 0.8034, 0.6237, 0.5459, 0.7265, 0.5772, 0.7275, 0.5773, 0.7604, 0.5412, 0.7557, 0.6506, 0.7511, 0.689, 0.7363, 0.7088, 0.7773, 0.6622, 0.7937, 0.7051, 0.4459, 0.691, 0.4361, 0.7133, 0.4035, 0.726, 0.4113, 0.6129, 0.7587, 0.6506, 0.7511, 0.6622, 0.7937, 0.6165, 0.8004, 0.8221, 0.5794, 0.8396, 0.4949, 0.8656, 0.4974, 0.856, 0.5893, 0.5773, 0.7604, 0.6129, 0.7587, 0.6165, 0.8004, 0.5739, 0.799, 0.8034, 0.6237, 0.8221, 0.5794, 0.856, 0.5893, 0.8393, 0.6412, 0.5412, 0.7557, 0.5773, 0.7604, 0.5739, 0.799, 0.5317, 0.7892, 0.7811, 0.6587, 0.8034, 0.6237, 0.8393, 0.6412, 0.8158, 0.6833, 0.5031, 0.7433, 0.5412, 0.7557, 0.5317, 0.7892, 0.4898, 0.7686, 0.7554, 0.6879, 0.7811, 0.6587, 0.8158, 0.6833, 0.7874, 0.719, 0.4635, 0.7195, 0.5031, 0.7433, 0.4898, 0.7686, 0.4491, 0.7351, 0.725, 0.7146, 0.7554, 0.6879, 0.7874, 0.719, 0.7516, 0.7513, 0.4285, 0.683, 0.4635, 0.7195, 0.4491, 0.7351, 0.4191, 0.6888, 0.689, 0.7363, 0.725, 0.7146, 0.7516, 0.7513, 0.7088, 0.7773, 0.6104, 0.3546, 0.6002, 0.3409, 0.635, 0.3198, 0.6426, 0.3326, 0.4014, 0.6318, 0.4285, 0.683, 0.4191, 0.6887, 0.4898, 0.7686, 0.5317, 0.7892, 0.5164, 0.8266, 0.4695, 0.7959, 0.7874, 0.719, 0.8158, 0.6833, 0.8582, 0.7097, 0.827, 0.7548, 0.4491, 0.7351, 0.4898, 0.7686, 0.4695, 0.7959, 0.4306, 0.7495, 0.7516, 0.7513, 0.7874, 0.719, 0.827, 0.7548, 0.7846, 0.7954, 0.4191, 0.6888, 0.4491, 0.7351, 0.4306, 0.7495, 0.4081, 0.693, 0.7088, 0.7773, 0.7516, 0.7513, 0.7846, 0.7954, 0.7321, 0.8274, 0.7541, 0.4725, 0.7363, 0.4646, 0.7542, 0.4244, 0.7695, 0.4295, 0.4014, 0.6318, 0.4191, 0.6887, 0.4081, 0.693, 0.6622, 0.7937, 0.7088, 0.7773, 0.7321, 0.8274, 0.6743, 0.8462, 0.8656, 0.4974, 0.8396, 0.4949, 0.8413, 0.4392, 0.8617, 0.4369, 0.6165, 0.8004, 0.6622, 0.7937, 0.6743, 0.8462, 0.6175, 0.8514, 0.856, 0.5893, 0.8656, 0.4974, 0.8932, 0.4958, 0.8951, 0.5963, 0.5739, 0.799, 0.6165, 0.8004, 0.6175, 0.8514, 0.5655, 0.845, 0.8393, 0.6412, 0.856, 0.5893, 0.8951, 0.5963, 0.8816, 0.658, 0.5317, 0.7892, 0.5739, 0.799, 0.5655, 0.845, 0.5164, 0.8266, 0.8158, 0.6833, 0.8393, 0.6412, 0.8816, 0.658, 0.8582, 0.7097, 0.6175, 0.8514, 0.6743, 0.8462, 0.6871, 0.9129, 0.6141, 0.9165, 0.8951, 0.5963, 0.8932, 0.4958, 0.9218, 0.4912, 0.939, 0.5988, 0.5655, 0.845, 0.6175, 0.8514, 0.6141, 0.9165, 0.5489, 0.9009, 0.8816, 0.658, 0.8951, 0.5963, 0.939, 0.5988, 0.934, 0.6719, 0.5164, 0.8266, 0.5655, 0.845, 0.5489, 0.9009, 0.4901, 0.8706, 0.8582, 0.7097, 0.8816, 0.658, 0.934, 0.6719, 0.9137, 0.7376, 0.4695, 0.7959, 0.5164, 0.8266, 0.4901, 0.8706, 0.441, 0.8231, 0.827, 0.7548, 0.8582, 0.7097, 0.9137, 0.7376, 0.8793, 0.7971, 0.4306, 0.7495, 0.4695, 0.7959, 0.441, 0.8231, 0.4058, 0.7617, 0.7846, 0.7954, 0.827, 0.7548, 0.8793, 0.7971, 0.8268, 0.8499, 0.4081, 0.693, 0.4306, 0.7495, 0.4058, 0.7617, 0.396, 0.6949, 0.7321, 0.8274, 0.7846, 0.7954, 0.8268, 0.8499, 0.7606, 0.8901, 0.6655, 0.415, 0.6532, 0.4044, 0.6793, 0.3769, 0.6899, 0.3864, 0.4014, 0.6318, 0.4081, 0.693, 0.396, 0.6949, 0.6743, 0.8462, 0.7321, 0.8274, 0.7606, 0.8901, 0.6871, 0.9129, 0.9506, 0.4838, 0.9218, 0.4912, 0.9063, 0.4258, 0.9306, 0.4151, 0.4058, 0.7617, 0.441, 0.8231, 0.3994, 0.8485, 0.3777, 0.7685, 0.8268, 0.8499, 0.8793, 0.7971, 0.9478, 0.847, 0.8821, 0.9185, 0.396, 0.6949, 0.4058, 0.7617, 0.3777, 0.7685, 0.3822, 0.695, 0.7606, 0.8901, 0.8268, 0.8499, 0.8821, 0.9185, 0.796, 0.9692, 0.5664, 0.2737, 0.5589, 0.2537, 0.6083, 0.2426, 0.6118, 0.2599, 0.4014, 0.6318, 0.396, 0.6949, 0.3822, 0.695, 0.6871, 0.9129, 0.7606, 0.8901, 0.796, 0.9692, 0.7011, 0.9993, 0.5913, 0.3257, 0.5819, 0.31, 0.6217, 0.2919, 0.628, 0.3063, 0.6141, 0.9165, 0.6871, 0.9129, 0.7011, 0.9993, 0.6044, 1.0, 0.939, 0.5988, 0.9218, 0.4912, 0.9506, 0.4838, 0.9909, 0.593, 0.5489, 0.9009, 0.6141, 0.9165, 0.6044, 1.0, 0.5189, 0.9728, 0.934, 0.6719, 0.939, 0.5988, 0.9909, 0.593, 1.0, 0.6804, 0.4901, 0.8706, 0.5489, 0.9009, 0.5189, 0.9728, 0.4469, 0.9222, 0.9137, 0.7376, 0.934, 0.6719, 1.0, 0.6804, 0.9861, 0.766, 0.441, 0.8231, 0.4901, 0.8706, 0.4469, 0.9222, 0.3994, 0.8485, 0.8793, 0.7971, 0.9137, 0.7376, 0.9861, 0.766, 0.9478, 0.847, 0.3415, 0.6259, 0.3398, 0.6374, 0.3398, 0.6374, 0.3415, 0.6259, 0.3452, 0.6151, 0.3415, 0.6259, 0.3415, 0.6259, 0.3452, 0.6151, 0.3505, 0.6058, 0.3452, 0.6151, 0.3452, 0.6151, 0.3505, 0.6057, 0.3572, 0.598, 0.3505, 0.6058, 0.3505, 0.6057, 0.3572, 0.598, 0.3647, 0.5919, 0.3572, 0.598, 0.3572, 0.598, 0.3647, 0.5919, 0.3725, 0.5873, 0.3647, 0.5919, 0.3647, 0.5919, 0.3725, 0.5873, 0.3806, 0.5842, 0.3725, 0.5873, 0.3725, 0.5873, 0.3806, 0.5841, 0.3886, 0.5823, 0.3806, 0.5842, 0.3806, 0.5841, 0.3886, 0.5823, 0.3965, 0.5817, 0.3886, 0.5823, 0.3886, 0.5823, 0.3965, 0.5817, 0.4041, 0.5821, 0.3965, 0.5817, 0.3965, 0.5817, 0.4041, 0.5821, 0.4114, 0.5835, 0.4041, 0.5821, 0.4041, 0.5821, 0.4114, 0.5835, 0.4182, 0.5858, 0.4114, 0.5835, 0.4114, 0.5835, 0.4182, 0.5858, 0.4245, 0.5889, 0.4182, 0.5858, 0.4182, 0.5858, 0.4245, 0.5889, 0.4304, 0.5928, 0.4245, 0.5889, 0.4245, 0.5889, 0.4304, 0.5928, 0.4356, 0.5974, 0.4304, 0.5928, 0.4304, 0.5928, 0.4356, 0.5974, 0.4402, 0.6026, 0.4356, 0.5974, 0.4356, 0.5974, 0.4402, 0.6026, 0.4442, 0.6083, 0.4402, 0.6026, 0.4402, 0.6026, 0.4442, 0.6083, 0.4474, 0.6146, 0.4442, 0.6083, 0.4442, 0.6083, 0.4474, 0.6146, 0.4498, 0.6214, 0.4474, 0.6146, 0.4474, 0.6146, 0.4498, 0.6214, 0.4513, 0.6287, 0.4498, 0.6214, 0.4498, 0.6214, 0.4513, 0.6287, 0.4519, 0.6363, 0.4513, 0.6287, 0.4513, 0.6287, 0.4519, 0.6363, 0.4513, 0.6442, 0.4519, 0.6363, 0.4519, 0.6363, 0.4513, 0.6442, 0.4496, 0.6523, 0.4513, 0.6442, 0.4513, 0.6442, 0.4496, 0.6523, 0.4466, 0.6604, 0.4496, 0.6523, 0.4496, 0.6523, 0.4466, 0.6604, 0.4421, 0.6684, 0.4466, 0.6604, 0.4466, 0.6604, 0.4422, 0.6684, 0.4362, 0.676, 0.4421, 0.6684, 0.4422, 0.6684, 0.4362, 0.6761, 0.4285, 0.683, 0.4362, 0.676, 0.4362, 0.6761, 0.4285, 0.683, 0.4191, 0.6887, 0.4285, 0.683, 0.4285, 0.683, 0.4191, 0.6888, 0.4081, 0.693, 0.4191, 0.6887, 0.4191, 0.6888, 0.4081, 0.693, 0.396, 0.6949, 0.4081, 0.693, 0.4081, 0.693, 0.396, 0.6949, 0.3822, 0.695, 0.396, 0.6949, 0.396, 0.6949, 0.3822, 0.695, 0.3398, 0.6374, 0.3402, 0.6505, 0.3402, 0.6505, 0.3398, 0.6374, 0.705, 0.3334, 0.6983, 0.3249, 0.7388, 0.2944, 0.7427, 0.2991, 0.6398, 0.08788, 0.7, 0.1421, 0.6913, 0.1549, 0.6259, 0.114, 0.6684, 0.2377, 0.6686, 0.2244, 0.7325, 0.2364, 0.7301, 0.2438, 0.6259, 0.114, 0.6913, 0.1549, 0.684, 0.1684, 0.6164, 0.1381, 0.6164, 0.1381, 0.684, 0.1684, 0.678, 0.1824, 0.6107, 0.1614, 0.7946, 0.3775, 0.7824, 0.3757, 0.788, 0.3188, 0.7952, 0.3183, 0.8472, 0.3731, 0.8337, 0.3759, 0.8183, 0.3113, 0.8266, 0.3067, 0.6107, 0.1614, 0.678, 0.1824, 0.6738, 0.1966, 0.6069, 0.1833, 0.6069, 0.1833, 0.6738, 0.1966, 0.6706, 0.2106, 0.6059, 0.2043, 0.7389, 0.3606, 0.7296, 0.3547, 0.7568, 0.3106, 0.7624, 0.3134, 0.6764, 0.2862, 0.6731, 0.2749, 0.7282, 0.2649, 0.7291, 0.2715, 0.6059, 0.2043, 0.6706, 0.2106, 0.6686, 0.2244, 0.6064, 0.2239, 0.6913, 0.1549, 0.7, 0.1421, 0.7762, 0.1887, 0.7636, 0.1974, 0.6064, 0.2239, 0.6686, 0.2244, 0.6684, 0.2377, 0.6083, 0.2426, 0.684, 0.1684, 0.6913, 0.1549, 0.7636, 0.1974, 0.754, 0.2053, 0.6083, 0.2426, 0.6684, 0.2377, 0.6688, 0.2507, 0.6118, 0.2599, 0.7824, 0.3757, 0.7706, 0.3734, 0.7811, 0.3185, 0.788, 0.3188, 0.6118, 0.2599, 0.6688, 0.2507, 0.6707, 0.263, 0.6162, 0.2765, 0.6983, 0.3249, 0.6917, 0.3162, 0.7355, 0.2892, 0.7388, 0.2944, 0.6162, 0.2765, 0.6707, 0.263, 0.6731, 0.2749, 0.6217, 0.2919, 0.6686, 0.2244, 0.6706, 0.2106, 0.7359, 0.2288, 0.7325, 0.2364, 0.6217, 0.2919, 0.6731, 0.2749, 0.6764, 0.2862, 0.628, 0.3063, 0.8337, 0.3759, 0.8203, 0.3776, 0.8105, 0.3148, 0.8183, 0.3113, 0.628, 0.3063, 0.6764, 0.2862, 0.6805, 0.2969, 0.635, 0.3198, 0.7296, 0.3547, 0.721, 0.3479, 0.7517, 0.3073, 0.7568, 0.3106, 0.635, 0.3198, 0.6805, 0.2969, 0.6858, 0.3069, 0.6426, 0.3326, 0.6731, 0.2749, 0.6707, 0.263, 0.7281, 0.2581, 0.7282, 0.2649, 0.6426, 0.3326, 0.6858, 0.3069, 0.6917, 0.3162, 0.6508, 0.3447, 0.8863, 0.3567, 0.8738, 0.3634, 0.8443, 0.2925, 0.854, 0.2819, 0.6508, 0.3447, 0.6917, 0.3162, 0.6983, 0.3249, 0.6596, 0.3561, 0.6596, 0.3561, 0.6983, 0.3249, 0.705, 0.3334, 0.6691, 0.3668, 0.7706, 0.3734, 0.7595, 0.3697, 0.7745, 0.3174, 0.7811, 0.3185, 0.6917, 0.3162, 0.6858, 0.3069, 0.7328, 0.2836, 0.7355, 0.2892, 0.6691, 0.3668, 0.705, 0.3334, 0.7125, 0.3412, 0.6793, 0.3769, 0.6793, 0.3769, 0.7125, 0.3412, 0.721, 0.3479, 0.6899, 0.3864, 0.6706, 0.2106, 0.6738, 0.1966, 0.7405, 0.221, 0.7359, 0.2288, 0.721, 0.3479, 0.7125, 0.3412, 0.747, 0.3034, 0.7517, 0.3073, 0.6899, 0.3864, 0.721, 0.3479, 0.7296, 0.3547, 0.7012, 0.3953, 0.6707, 0.263, 0.6688, 0.2507, 0.7287, 0.2511, 0.7281, 0.2581, 0.7012, 0.3953, 0.7296, 0.3547, 0.7389, 0.3606, 0.7133, 0.4035, 0.8203, 0.3776, 0.8073, 0.3779, 0.8027, 0.317, 0.8105, 0.3148, 0.7133, 0.4035, 0.7389, 0.3606, 0.7491, 0.3653, 0.726, 0.4113, 0.8738, 0.3634, 0.8605, 0.3687, 0.8353, 0.3006, 0.8443, 0.2925, 0.726, 0.4113, 0.7491, 0.3653, 0.7595, 0.3697, 0.7397, 0.4181, 0.7595, 0.3697, 0.7491, 0.3653, 0.7682, 0.3157, 0.7745, 0.3174, 0.7397, 0.4181, 0.7595, 0.3697, 0.7706, 0.3734, 0.7542, 0.4244, 0.6858, 0.3069, 0.6805, 0.2969, 0.7306, 0.2777, 0.7328, 0.2836, 0.7542, 0.4244, 0.7706, 0.3734, 0.7824, 0.3757, 0.7695, 0.4295, 0.6738, 0.1966, 0.678, 0.1824, 0.7465, 0.2132, 0.7405, 0.221, 0.7695, 0.4295, 0.7824, 0.3757, 0.7946, 0.3775, 0.786, 0.4339, 0.8073, 0.3779, 0.7946, 0.3775, 0.7952, 0.3183, 0.8027, 0.317, 0.786, 0.4339, 0.7946, 0.3775, 0.8073, 0.3779, 0.8033, 0.4371, 0.7125, 0.3412, 0.705, 0.3334, 0.7427, 0.2991, 0.747, 0.3034, 0.8033, 0.4371, 0.8073, 0.3779, 0.8203, 0.3776, 0.8219, 0.4389, 0.6688, 0.2507, 0.6684, 0.2377, 0.7301, 0.2438, 0.7287, 0.2511, 0.8219, 0.4389, 0.8203, 0.3776, 0.8337, 0.3759, 0.8413, 0.4392, 0.8413, 0.4392, 0.8337, 0.3759, 0.8472, 0.3731, 0.8617, 0.4369, 0.8605, 0.3687, 0.8472, 0.3731, 0.8266, 0.3067, 0.8353, 0.3006, 0.7491, 0.3653, 0.7389, 0.3606, 0.7624, 0.3134, 0.7682, 0.3157, 0.8617, 0.4369, 0.8472, 0.3731, 0.8605, 0.3687, 0.8833, 0.4329, 0.6805, 0.2969, 0.6764, 0.2862, 0.7291, 0.2715, 0.7306, 0.2777, 0.8833, 0.4329, 0.8605, 0.3687, 0.8738, 0.3634, 0.9063, 0.4258, 0.678, 0.1824, 0.684, 0.1684, 0.754, 0.2053, 0.7465, 0.2132, 0.9063, 0.4258, 0.8738, 0.3634, 0.8863, 0.3567, 0.9306, 0.4151])
me_sphere.materials.append(mat_material_001)
me_sphere.update()

# ---- objects
ob_sphere = bpy.data.objects.new('Sphere', me_sphere)

# ---- transforms, parenting, visibility, modifiers, constraints
ob_sphere.location = (0.0, 0.0, 0.0)
_m = ob_sphere.modifiers.new('EdgeSplit', 'EDGE_SPLIT')

# ---- collection membership
col_collection.objects.link(ob_sphere)

# ---- scene / render settings (as saved in the file)
scene.frame_start = 1; scene.frame_end = 250; scene.frame_set(1)
scene.render.engine = 'BLENDER_EEVEE_NEXT'
scene.cycles.sampling_pattern = 'TABULATED_SOBOL'
scene.view_settings.view_transform = 'Filmic'
bpy.context.view_layer.update()

# ---- added for rendering (the .blend has no active camera and no usable light): camera, sun
cam_auto = bpy.data.cameras.new('AutoCamera')
cam_auto.lens = 50.0
cam_auto.sensor_width = 36.0
cam_auto.clip_end = 1000.0
ob_auto_camera = bpy.data.objects.new('AutoCamera', cam_auto)
scene.collection.objects.link(ob_auto_camera)
ob_auto_camera.location = (0.215485, -0.258582, 0.17946)
ob_auto_camera.rotation_euler = (1.09748, -7.21219e-08, 0.694738)
scene.camera = ob_auto_camera
light_auto_sun = bpy.data.lights.new('AutoSun', 'SUN')
light_auto_sun.energy = 3.0
light_auto_sun.angle = 0.0523599
ob_auto_sun = bpy.data.objects.new('AutoSun', light_auto_sun)
scene.collection.objects.link(ob_auto_sun)
ob_auto_sun.rotation_euler = (0.872665, 0.174533, 0.523599)
bpy.context.view_layer.update()
